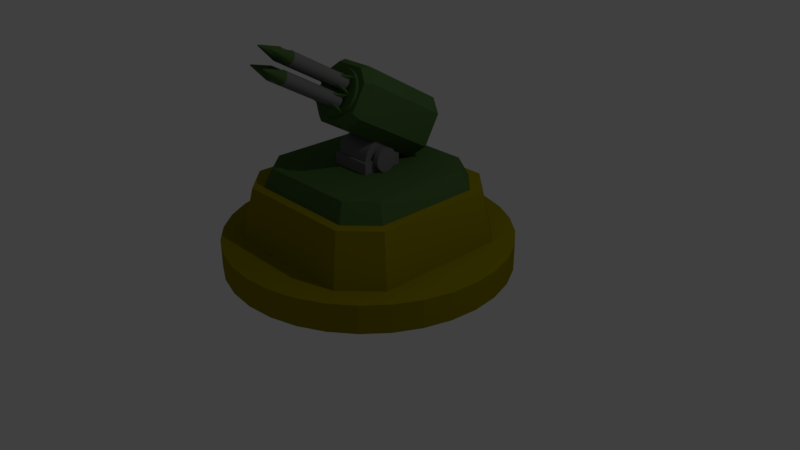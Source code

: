# Source: tower_antiair3.blend  (saved by Blender 2.79.0; exported with 4.5.12 LTS)
import bpy
from mathutils import Matrix  # noqa: F401  (used for matrix-valued properties, if any)

bpy.ops.wm.read_factory_settings(use_empty=True)
scene = bpy.context.scene
scene.name = 'Scene'

# ---- collections
col_collection_1 = bpy.data.collections.new('Collection 1'); scene.collection.children.link(col_collection_1)

# ---- materials (node trees are filled in below, after node groups)
mat_metal_vert = bpy.data.materials.new('Metal Vert')
mat_metal_vert.alpha_threshold = 0.0
mat_metal_vert.use_transparent_shadow = False
mat_metal_vert.diffuse_color = (0.065, 0.133, 0.037, 1.0)
mat_metal_vert.roughness = 0.5
mat_metal_silver = bpy.data.materials.new('Metal Silver')
mat_metal_silver.alpha_threshold = 0.0
mat_metal_silver.use_transparent_shadow = False
mat_metal_silver.diffuse_color = (0.169, 0.169, 0.169, 1.0)
mat_metal_silver.roughness = 0.5
mat_metal_gold = bpy.data.materials.new('Metal Gold')
mat_metal_gold.alpha_threshold = 0.0
mat_metal_gold.use_transparent_shadow = False
mat_metal_gold.diffuse_color = (0.255, 0.215, 0.0, 1.0)
mat_metal_gold.roughness = 0.5

# ---- material node trees

# ---- world
world_world = bpy.data.worlds.new('World'); scene.world = world_world
world_world.color = (0.05088, 0.05088, 0.05088)
world_world.use_sun_shadow = False
world_world.sun_shadow_jitter_overblur = 0.0
world_world.cycles.sampling_method = 'MANUAL'

# ---- cameras
cam_camera = bpy.data.cameras.new('Camera')
cam_camera.clip_end = 100.0
cam_camera.lens = 35.0
cam_camera.sensor_width = 32.0
cam_camera.sensor_height = 18.0
cam_camera.ortho_scale = 7.314
cam_camera.dof.focus_distance = 0.0
cam_camera.dof.aperture_fstop = 128.0

# ---- lights
light_lamp = bpy.data.lights.new('Lamp', 'POINT')
light_lamp.transmission_factor = 0.0
light_lamp.cutoff_distance = 30.0
light_lamp.energy = 100.0
light_lamp.shadow_buffer_clip_start = 1.001
light_lamp.shadow_soft_size = 0.1
light_lamp.shadow_maximum_resolution = 0.006
light_lamp.use_absolute_resolution = True

# ---- meshes
me_cylinder = bpy.data.meshes.new('Cylinder')
me_cylinder.from_pydata([(0.0, 1.0, -1.0), (0.0, 1.0, 1.0), (0.1951, 0.9808, -1.0), (0.1951, 0.9808, 1.0), (0.3827, 0.9239, -1.0), (0.3827, 0.9239, 1.0), (0.5556, 0.8315, -1.0), (0.5556, 0.8315, 1.0), (0.7071, 0.7071, -1.0), (0.7071, 0.7071, 1.0), (0.8315, 0.5556, -1.0), (0.8315, 0.5556, 1.0), (0.9239, 0.3827, -1.0), (0.9239, 0.3827, 1.0), (0.9808, 0.1951, -1.0), (0.9808, 0.1951, 1.0), (1.0, 7.55e-08, -1.0), (1.0, 7.55e-08, 1.0), (0.9808, -0.1951, -1.0), (0.9808, -0.1951, 1.0), (0.9239, -0.3827, -1.0), (0.9239, -0.3827, 1.0), (0.8315, -0.5556, -1.0), (0.8315, -0.5556, 1.0), (0.7071, -0.7071, -1.0), (0.7071, -0.7071, 1.0), (0.5556, -0.8315, -1.0), (0.5556, -0.8315, 1.0), (0.3827, -0.9239, -1.0), (0.3827, -0.9239, 1.0), (0.1951, -0.9808, -1.0), (0.1951, -0.9808, 1.0), (-3.258e-07, -1.0, -1.0), (-3.258e-07, -1.0, 1.0), (-0.1951, -0.9808, -1.0), (-0.1951, -0.9808, 1.0), (-0.3827, -0.9239, -1.0), (-0.3827, -0.9239, 1.0), (-0.5556, -0.8315, -1.0), (-0.5556, -0.8315, 1.0), (-0.7071, -0.7071, -1.0), (-0.7071, -0.7071, 1.0), (-0.8315, -0.5556, -1.0), (-0.8315, -0.5556, 1.0), (-0.9239, -0.3827, -1.0), (-0.9239, -0.3827, 1.0), (-0.9808, -0.1951, -1.0), (-0.9808, -0.1951, 1.0), (-1.0, 9.656e-07, -1.0), (-1.0, 9.656e-07, 1.0), (-0.9808, 0.1951, -1.0), (-0.9808, 0.1951, 1.0), (-0.9239, 0.3827, -1.0), (-0.9239, 0.3827, 1.0), (-0.8315, 0.5556, -1.0), (-0.8315, 0.5556, 1.0), (-0.7071, 0.7071, -1.0), (-0.7071, 0.7071, 1.0), (-0.5556, 0.8315, -1.0), (-0.5556, 0.8315, 1.0), (-0.3827, 0.9239, -1.0), (-0.3827, 0.9239, 1.0), (-0.1951, 0.9808, -1.0), (-0.1951, 0.9808, 1.0), (-0.4752, -0.7035, 1.0), (-0.7035, -0.4752, 1.0), (0.7035, -0.4752, 1.0), (0.4752, -0.7035, 1.0), (-0.7035, 0.4752, 1.0), (-0.4752, 0.7035, 1.0), (0.4752, 0.7035, 1.0), (0.7035, 0.4752, 1.0), (-0.4269, 0.632, 4.653), (-0.632, 0.4269, 4.653), (-0.632, -0.4269, 4.653), (-0.4269, -0.632, 4.653), (0.4269, -0.632, 4.653), (0.632, -0.4269, 4.653), (0.632, 0.4269, 4.653), (0.4269, 0.632, 4.653), (-0.5689, 0.3843, 4.653), (-0.3843, 0.5689, 4.653), (0.3843, 0.5689, 4.653), (0.5689, 0.3843, 4.653), (0.5689, -0.3843, 4.653), (0.3843, -0.5689, 4.653), (-0.3843, -0.5689, 4.653), (-0.5689, -0.3843, 4.653), (-0.5104, 0.3448, 5.923), (-0.3448, 0.5104, 5.923), (0.3448, 0.5104, 5.923), (0.5104, 0.3448, 5.923), (0.5104, -0.3448, 5.923), (0.3448, -0.5104, 5.923), (-0.3448, -0.5104, 5.923), (-0.5104, -0.3448, 5.923), (-0.1461, -0.1461, 5.923), (0.1461, -0.1461, 5.923), (-0.1461, 0.1461, 5.923), (0.1461, 0.1461, 5.923), (-0.1461, 0.1461, 6.705), (-0.1461, -0.1461, 6.705), (0.1461, -0.1461, 6.705), (0.1461, 0.1461, 6.705), (0.1862, 0.0796, 6.705), (0.1439, 0.0796, 6.705), (-0.1244, 0.1244, 6.705), (0.1244, 0.1244, 6.705), (-0.1244, 0.1221, 6.458), (0.1244, 0.1221, 6.458), (-0.1244, 0.115, 6.221), (0.1244, 0.115, 6.221), (-0.1244, 0.1035, 6.003), (0.1244, 0.1035, 6.003), (-0.1244, 0.08799, 5.812), (0.1244, 0.08799, 5.812), (-0.1244, 0.06914, 5.655), (0.1244, 0.06914, 5.655), (-0.1244, 0.04762, 5.538), (0.1244, 0.04762, 5.538), (-0.1244, 0.02428, 5.466), (0.1244, 0.02428, 5.466), (-0.1244, 4.379e-07, 5.442), (0.1244, 4.379e-07, 5.442), (-0.1244, -0.02428, 5.466), (0.1244, -0.02428, 5.466), (-0.1244, -0.04762, 5.538), (0.1244, -0.04762, 5.538), (-0.1244, -0.06914, 5.655), (0.1244, -0.06914, 5.655), (-0.1244, -0.08799, 5.812), (0.1244, -0.08799, 5.812), (-0.1244, -0.1035, 6.003), (0.1244, -0.1035, 6.003), (-0.1244, -0.115, 6.221), (0.1244, -0.115, 6.221), (-0.1244, -0.1221, 6.458), (0.1244, -0.1221, 6.458), (-0.1244, -0.1244, 6.705), (0.1244, -0.1244, 6.705), (-0.1244, -0.1221, 6.951), (0.1244, -0.1221, 6.951), (-0.1244, -0.115, 7.188), (0.1244, -0.115, 7.188), (-0.1244, -0.1035, 7.406), (0.1244, -0.1035, 7.406), (-0.1244, -0.08799, 7.597), (0.1244, -0.08799, 7.597), (-0.1244, -0.06914, 7.754), (0.1244, -0.06914, 7.754), (-0.1244, -0.04762, 7.871), (0.1244, -0.04762, 7.871), (-0.1244, -0.02428, 7.943), (0.1244, -0.02428, 7.943), (-0.1244, 5.487e-07, 7.967), (0.1244, 5.487e-07, 7.967), (-0.1244, 0.02428, 7.943), (0.1244, 0.02428, 7.943), (-0.1244, 0.04762, 7.871), (0.1244, 0.04762, 7.871), (-0.1244, 0.06914, 7.754), (0.1244, 0.06914, 7.754), (-0.1244, 0.088, 7.597), (0.1244, 0.088, 7.597), (-0.1244, 0.1035, 7.406), (0.1244, 0.1035, 7.406), (-0.1244, 0.115, 7.188), (0.1244, 0.115, 7.188), (-0.1244, 0.1221, 6.951), (0.1244, 0.1221, 6.951), (0.1439, 0.07807, 6.547), (0.1862, 0.07807, 6.547), (0.1439, 0.07354, 6.396), (0.1862, 0.07354, 6.396), (0.1439, 0.06619, 6.256), (0.1862, 0.06619, 6.256), (0.1439, 0.05629, 6.134), (0.1862, 0.05629, 6.134), (0.1439, 0.04422, 6.033), (0.1862, 0.04422, 6.033), (0.1439, 0.03046, 5.958), (0.1862, 0.03046, 5.958), (0.1439, 0.01553, 5.913), (0.1862, 0.01553, 5.913), (0.1439, 4.499e-07, 5.897), (0.1862, 4.499e-07, 5.897), (0.1439, -0.01553, 5.913), (0.1862, -0.01553, 5.913), (0.1439, -0.03046, 5.958), (0.1862, -0.03046, 5.958), (0.1439, -0.04422, 6.033), (0.1862, -0.04422, 6.033), (0.1439, -0.05628, 6.134), (0.1862, -0.05628, 6.134), (0.1439, -0.06618, 6.256), (0.1862, -0.06618, 6.256), (0.1439, -0.07354, 6.396), (0.1862, -0.07354, 6.396), (0.1439, -0.07807, 6.547), (0.1862, -0.07807, 6.547), (0.1439, -0.0796, 6.705), (0.1862, -0.0796, 6.705), (0.1439, -0.07807, 6.862), (0.1862, -0.07807, 6.862), (0.1439, -0.07354, 7.014), (0.1862, -0.07354, 7.014), (0.1439, -0.06618, 7.153), (0.1862, -0.06618, 7.153), (0.1439, -0.05628, 7.276), (0.1862, -0.05628, 7.276), (0.1439, -0.04422, 7.376), (0.1862, -0.04422, 7.376), (0.1439, -0.03046, 7.451), (0.1862, -0.03046, 7.451), (0.1439, -0.01553, 7.497), (0.1862, -0.01553, 7.497), (0.1439, 5.208e-07, 7.512), (0.1862, 5.208e-07, 7.512), (0.1439, 0.01553, 7.497), (0.1862, 0.01553, 7.497), (0.1439, 0.03046, 7.451), (0.1862, 0.03046, 7.451), (0.1439, 0.04422, 7.376), (0.1862, 0.04422, 7.376), (0.1439, 0.05629, 7.276), (0.1862, 0.05629, 7.276), (0.1439, 0.06619, 7.153), (0.1862, 0.06619, 7.153), (0.1439, 0.07354, 7.014), (0.1862, 0.07354, 7.014), (0.1439, 0.07807, 6.862), (0.1862, 0.07807, 6.862), (-0.1459, 0.0796, 6.705), (-0.1883, 0.0796, 6.705), (-0.1883, 0.07807, 6.547), (-0.1459, 0.07807, 6.547), (-0.1883, 0.07354, 6.396), (-0.1459, 0.07354, 6.396), (-0.1883, 0.06619, 6.256), (-0.1459, 0.06619, 6.256), (-0.1883, 0.05629, 6.134), (-0.1459, 0.05629, 6.134), (-0.1883, 0.04422, 6.033), (-0.1459, 0.04422, 6.033), (-0.1883, 0.03046, 5.958), (-0.1459, 0.03046, 5.958), (-0.1883, 0.01553, 5.913), (-0.1459, 0.01553, 5.913), (-0.1883, 4.499e-07, 5.897), (-0.1459, 4.499e-07, 5.897), (-0.1883, -0.01553, 5.913), (-0.1459, -0.01553, 5.913), (-0.1883, -0.03046, 5.958), (-0.1459, -0.03046, 5.958), (-0.1883, -0.04422, 6.033), (-0.1459, -0.04422, 6.033), (-0.1883, -0.05628, 6.134), (-0.1459, -0.05628, 6.134), (-0.1883, -0.06618, 6.256), (-0.1459, -0.06618, 6.256), (-0.1883, -0.07354, 6.396), (-0.1459, -0.07354, 6.396), (-0.1883, -0.07807, 6.547), (-0.1459, -0.07807, 6.547), (-0.1883, -0.0796, 6.705), (-0.1459, -0.0796, 6.705), (-0.1883, -0.07807, 6.862), (-0.1459, -0.07807, 6.862), (-0.1883, -0.07354, 7.014), (-0.1459, -0.07354, 7.014), (-0.1883, -0.06618, 7.153), (-0.1459, -0.06618, 7.153), (-0.1883, -0.05628, 7.276), (-0.1459, -0.05628, 7.276), (-0.1883, -0.04422, 7.376), (-0.1459, -0.04422, 7.376), (-0.1883, -0.03046, 7.451), (-0.1459, -0.03046, 7.451), (-0.1883, -0.01553, 7.497), (-0.1459, -0.01553, 7.497), (-0.1883, 5.208e-07, 7.512), (-0.1459, 5.208e-07, 7.512), (-0.1883, 0.01553, 7.497), (-0.1459, 0.01553, 7.497), (-0.1883, 0.03046, 7.451), (-0.1459, 0.03046, 7.451), (-0.1883, 0.04422, 7.376), (-0.1459, 0.04422, 7.376), (-0.1883, 0.05629, 7.276), (-0.1459, 0.05629, 7.276), (-0.1883, 0.06619, 7.153), (-0.1459, 0.06619, 7.153), (-0.1883, 0.07354, 7.014), (-0.1459, 0.07354, 7.014), (-0.1883, 0.07807, 6.862), (-0.1459, 0.07807, 6.862), (0.09938, -0.3094, 9.801), (0.1797, -0.2692, 10.51), (0.1797, -0.1698, 12.25), (0.09938, -0.1297, 12.96), (-0.09938, -0.1297, 12.96), (-0.1797, -0.1698, 12.25), (-0.1797, -0.2692, 10.51), (-0.09938, -0.3094, 9.801), (-0.1162, 0.2806, 5.989), (-0.21, 0.3276, 6.814), (-0.21, -0.2348, 10.11), (-0.1162, -0.2817, 9.283), (-0.21, 0.4437, 8.855), (-0.1162, 0.4906, 9.679), (-0.1162, -0.07173, 12.97), (-0.21, -0.1187, 12.15), (0.21, 0.3276, 6.814), (0.1162, 0.2806, 5.989), (0.1162, -0.2817, 9.283), (0.21, -0.2348, 10.11), (0.1162, 0.4906, 9.679), (0.21, 0.4437, 8.855), (0.21, -0.1187, 12.15), (0.1162, -0.07173, 12.97), (-1.443e-08, -0.1393, 12.79), (-0.03132, -0.1408, 12.76), (-0.06143, -0.1454, 12.68), (-0.08918, -0.1528, 12.55), (-0.1135, -0.1628, 12.38), (-0.1335, -0.1749, 12.16), (-0.1483, -0.1888, 11.92), (-0.1574, -0.2039, 11.65), (-0.1605, -0.2195, 11.38), (-0.1574, -0.2352, 11.1), (-0.1483, -0.2503, 10.84), (-0.1335, -0.2641, 10.6), (-0.1135, -0.2763, 10.38), (-0.08918, -0.2863, 10.21), (-0.06143, -0.2937, 10.08), (-0.03132, -0.2983, 9.996), (3.787e-08, -0.2998, 9.969), (0.03132, -0.2983, 9.996), (0.06143, -0.2937, 10.08), (0.08918, -0.2863, 10.21), (0.1135, -0.2763, 10.38), (0.1335, -0.2641, 10.6), (0.1483, -0.2503, 10.84), (0.1574, -0.2352, 11.1), (0.1605, -0.2195, 11.38), (0.1574, -0.2039, 11.65), (0.1483, -0.1888, 11.92), (0.1335, -0.1749, 12.16), (0.1135, -0.1628, 12.38), (0.08918, -0.1528, 12.55), (0.06143, -0.1454, 12.68), (0.03132, -0.1408, 12.76), (-0.03132, -0.1627, 12.89), (-1.449e-08, -0.1612, 12.92), (-0.06143, -0.1673, 12.81), (-0.08918, -0.1747, 12.68), (-0.1135, -0.1847, 12.5), (-0.1335, -0.1968, 12.29), (-0.1483, -0.2107, 12.05), (-0.1574, -0.2258, 11.78), (-0.1605, -0.2414, 11.51), (-0.1574, -0.2571, 11.23), (-0.1483, -0.2721, 10.97), (-0.1335, -0.286, 10.72), (-0.1135, -0.2982, 10.51), (-0.08918, -0.3082, 10.33), (-0.06143, -0.3156, 10.2), (-0.03132, -0.3202, 10.12), (3.781e-08, -0.3217, 10.1), (0.03132, -0.3202, 10.12), (0.06143, -0.3156, 10.2), (0.08918, -0.3082, 10.33), (0.1135, -0.2982, 10.51), (0.1335, -0.286, 10.72), (0.1483, -0.2721, 10.97), (0.1574, -0.2571, 11.23), (0.1605, -0.2414, 11.51), (0.1574, -0.2258, 11.78), (0.1483, -0.2107, 12.05), (0.1335, -0.1968, 12.29), (0.1135, -0.1847, 12.5), (0.08918, -0.1747, 12.68), (0.06143, -0.1673, 12.81), (0.03132, -0.1627, 12.89), (0.0626, -0.8113, 14.19), (0.06319, -0.8116, 14.18), (0.09143, -0.3399, 11.76), (0.09143, -0.6715, 13.71), (0.09709, -0.3433, 11.7), (0.09709, -0.6749, 13.65), (0.1013, -0.3472, 11.63), (0.1013, -0.6789, 13.58), (0.1039, -0.3515, 11.56), (0.1039, -0.6831, 13.5), (0.1048, -0.356, 11.48), (0.1048, -0.6876, 13.42), (0.1039, -0.3604, 11.4), (0.1039, -0.692, 13.35), (0.1013, -0.3647, 11.33), (0.1013, -0.6963, 13.27), (0.09709, -0.3686, 11.26), (0.09709, -0.7002, 13.2), (0.09143, -0.372, 11.2), (0.09143, -0.7036, 13.14), (0.08453, -0.3749, 11.15), (0.08453, -0.7065, 13.09), (0.07666, -0.377, 11.11), (0.07666, -0.7086, 13.05), (0.06812, -0.3783, 11.09), (0.06812, -0.7099, 13.03), (0.05925, -0.3787, 11.08), (0.05925, -0.7103, 13.02), (0.05037, -0.3783, 11.09), (0.05037, -0.7099, 13.03), (0.04183, -0.377, 11.11), (0.04183, -0.7086, 13.05), (0.03396, -0.3749, 11.15), (0.03396, -0.7065, 13.09), (0.02707, -0.372, 11.2), (0.02707, -0.7036, 13.14), (0.02141, -0.3686, 11.26), (0.02141, -0.7002, 13.2), (0.0172, -0.3647, 11.33), (0.0172, -0.6963, 13.27), (0.01461, -0.3604, 11.4), (0.01461, -0.692, 13.35), (0.01374, -0.356, 11.48), (0.01374, -0.6876, 13.42), (0.01461, -0.3515, 11.56), (0.01461, -0.6831, 13.5), (0.0172, -0.3472, 11.63), (0.0172, -0.6789, 13.58), (0.02141, -0.3433, 11.7), (0.02141, -0.6749, 13.65), (0.02707, -0.3399, 11.76), (0.02707, -0.6715, 13.71), (0.03396, -0.337, 11.81), (0.03396, -0.6686, 13.76), (0.04183, -0.3349, 11.85), (0.04183, -0.6665, 13.79), (0.05037, -0.3336, 11.87), (0.05037, -0.6652, 13.82), (0.05925, -0.3332, 11.88), (0.05925, -0.6648, 13.82), (0.06812, -0.3336, 11.87), (0.06812, -0.6652, 13.82), (0.07666, -0.3349, 11.85), (0.07666, -0.6665, 13.79), (0.08453, -0.337, 11.81), (0.08453, -0.6686, 13.76), (0.06363, -0.812, 14.17), (0.0639, -0.8125, 14.17), (0.06399, -0.813, 14.16), (0.0639, -0.8134, 14.15), (0.06363, -0.8139, 14.14), (0.06319, -0.8143, 14.14), (0.0626, -0.8146, 14.13), (0.06188, -0.8149, 14.12), (0.06106, -0.8151, 14.12), (0.06017, -0.8153, 14.12), (0.05925, -0.8153, 14.12), (0.05832, -0.8153, 14.12), (0.05743, -0.8151, 14.12), (0.05661, -0.8149, 14.12), (0.05589, -0.8146, 14.13), (0.0553, -0.8143, 14.14), (0.05486, -0.8139, 14.14), (0.05459, -0.8134, 14.15), (0.0545, -0.813, 14.16), (0.05459, -0.8125, 14.17), (0.05486, -0.812, 14.17), (0.0553, -0.8116, 14.18), (0.05589, -0.8113, 14.19), (0.05661, -0.811, 14.19), (0.05743, -0.8108, 14.2), (0.05832, -0.8106, 14.2), (0.05925, -0.8106, 14.2), (0.06017, -0.8106, 14.2), (0.06106, -0.8108, 14.2), (0.06188, -0.811, 14.19), (0.08453, -0.2851, 11.51), (0.07666, -0.283, 11.55), (0.06812, -0.2817, 11.57), (0.05925, -0.2813, 11.58), (0.05037, -0.2817, 11.57), (0.04183, -0.283, 11.55), (0.03396, -0.2851, 11.51), (0.001913, -0.242, 11.49), (0.02141, -0.2914, 11.4), (0.0172, -0.2953, 11.33), (0.01461, -0.2996, 11.26), (0.01374, -0.304, 11.18), (0.01461, -0.3085, 11.1), (0.0172, -0.3127, 11.02), (0.02141, -0.3167, 10.96), (0.001913, -0.2994, 10.48), (0.03396, -0.3229, 10.85), (0.04183, -0.325, 10.81), (0.05037, -0.3263, 10.79), (0.05925, -0.3268, 10.78), (0.06812, -0.3263, 10.79), (0.07666, -0.325, 10.81), (0.08453, -0.3229, 10.85), (0.1166, -0.2994, 10.48), (0.09709, -0.3167, 10.96), (0.1013, -0.3127, 11.02), (0.1039, -0.3085, 11.1), (0.1048, -0.304, 11.18), (0.1039, -0.2996, 11.26), (0.1013, -0.2953, 11.33), (0.09709, -0.2914, 11.4), (0.1166, -0.242, 11.49), (0.08453, -0.2819, 11.49), (0.07666, -0.2798, 11.53), (0.06812, -0.2785, 11.55), (0.05925, -0.2781, 11.56), (0.05037, -0.2785, 11.55), (0.04183, -0.2798, 11.53), (0.03396, -0.2819, 11.49), (0.02707, -0.2848, 11.44), (0.02141, -0.2882, 11.38), (0.0172, -0.2921, 11.31), (0.01461, -0.2964, 11.24), (0.01374, -0.3009, 11.16), (0.01461, -0.3053, 11.08), (0.0172, -0.3096, 11.01), (0.02141, -0.3135, 10.94), (0.02707, -0.3169, 10.88), (0.03396, -0.3198, 10.83), (0.04183, -0.3219, 10.79), (0.05037, -0.3232, 10.77), (0.05925, -0.3236, 10.76), (0.06812, -0.3232, 10.77), (0.07666, -0.3219, 10.79), (0.08453, -0.3198, 10.83), (0.09143, -0.3169, 10.88), (0.09709, -0.3135, 10.94), (0.1013, -0.3096, 11.01), (0.1039, -0.3053, 11.08), (0.1048, -0.3009, 11.16), (0.1039, -0.2964, 11.24), (0.1013, -0.2921, 11.31), (0.09709, -0.2882, 11.38), (0.09143, -0.2848, 11.44), (0.08453, -0.2716, 11.43), (0.07666, -0.2695, 11.47), (0.06812, -0.2682, 11.49), (0.05925, -0.2678, 11.5), (0.05037, -0.2682, 11.49), (0.04183, -0.2695, 11.47), (0.03396, -0.2716, 11.43), (0.02707, -0.2744, 11.38), (0.02141, -0.2779, 11.32), (0.0172, -0.2818, 11.25), (0.01461, -0.2861, 11.18), (0.01374, -0.2905, 11.1), (0.01461, -0.295, 11.02), (0.0172, -0.2992, 10.95), (0.02141, -0.3032, 10.88), (0.02707, -0.3066, 10.82), (0.03396, -0.3094, 10.77), (0.04183, -0.3115, 10.73), (0.05037, -0.3128, 10.71), (0.05925, -0.3133, 10.7), (0.06812, -0.3128, 10.71), (0.07666, -0.3115, 10.73), (0.08453, -0.3094, 10.77), (0.09143, -0.3066, 10.82), (0.09709, -0.3032, 10.88), (0.1013, -0.2992, 10.95), (0.1039, -0.295, 11.02), (0.1048, -0.2905, 11.1), (0.1039, -0.2861, 11.18), (0.1013, -0.2818, 11.25), (0.09709, -0.2779, 11.32), (0.09143, -0.2744, 11.38), (0.08224, -0.2733, 11.4), (0.07508, -0.2714, 11.43), (0.06732, -0.2702, 11.46), (0.05925, -0.2698, 11.46), (0.05117, -0.2702, 11.46), (0.04341, -0.2714, 11.43), (0.03625, -0.2733, 11.4), (0.02998, -0.2759, 11.36), (0.02483, -0.279, 11.3), (0.02101, -0.2826, 11.24), (0.01865, -0.2865, 11.17), (0.01786, -0.2905, 11.1), (0.01865, -0.2946, 11.03), (0.02101, -0.2984, 10.96), (0.02483, -0.302, 10.9), (0.02998, -0.3052, 10.84), (0.03625, -0.3077, 10.8), (0.04341, -0.3096, 10.76), (0.05117, -0.3108, 10.74), (0.05925, -0.3112, 10.73), (0.06732, -0.3108, 10.74), (0.07508, -0.3096, 10.76), (0.08224, -0.3077, 10.8), (0.08851, -0.3052, 10.84), (0.09366, -0.302, 10.9), (0.09748, -0.2984, 10.96), (0.09984, -0.2946, 11.03), (0.1006, -0.2905, 11.1), (0.09984, -0.2865, 11.17), (0.09748, -0.2826, 11.24), (0.09366, -0.279, 11.3), (0.08851, -0.2759, 11.36), (0.08224, -0.2992, 11.55), (0.07508, -0.2973, 11.59), (0.06732, -0.2961, 11.61), (0.05925, -0.2957, 11.61), (0.05117, -0.2961, 11.61), (0.04341, -0.2973, 11.59), (0.03625, -0.2992, 11.55), (0.02998, -0.3018, 11.51), (0.02483, -0.3049, 11.45), (0.02101, -0.3085, 11.39), (0.01865, -0.3124, 11.32), (0.01786, -0.3164, 11.25), (0.01865, -0.3205, 11.18), (0.02101, -0.3243, 11.11), (0.02483, -0.3279, 11.05), (0.02998, -0.3311, 10.99), (0.03625, -0.3336, 10.95), (0.04341, -0.3355, 10.91), (0.05117, -0.3367, 10.89), (0.05925, -0.3371, 10.89), (0.06732, -0.3367, 10.89), (0.07508, -0.3355, 10.91), (0.08224, -0.3336, 10.95), (0.08851, -0.3311, 10.99), (0.09366, -0.3279, 11.05), (0.09748, -0.3243, 11.11), (0.09984, -0.3205, 11.18), (0.1006, -0.3164, 11.25), (0.09984, -0.3124, 11.32), (0.09748, -0.3085, 11.39), (0.09366, -0.3049, 11.45), (0.08851, -0.3018, 11.51), (0.0626, -0.7518, 15.23), (0.06319, -0.7522, 15.23), (0.09143, -0.2804, 12.81), (0.09143, -0.612, 14.75), (0.09709, -0.2839, 12.75), (0.09709, -0.6155, 14.69), (0.1013, -0.2878, 12.68), (0.1013, -0.6194, 14.62), (0.1039, -0.2921, 12.6), (0.1039, -0.6237, 14.55), (0.1048, -0.2965, 12.53), (0.1048, -0.6281, 14.47), (0.1039, -0.3009, 12.45), (0.1039, -0.6325, 14.39), (0.1013, -0.3052, 12.37), (0.1013, -0.6368, 14.32), (0.09709, -0.3091, 12.3), (0.09709, -0.6407, 14.25), (0.09143, -0.3126, 12.24), (0.09143, -0.6442, 14.19), (0.08453, -0.3154, 12.19), (0.08453, -0.647, 14.14), (0.07666, -0.3175, 12.16), (0.07666, -0.6491, 14.1), (0.06812, -0.3188, 12.13), (0.06812, -0.6504, 14.08), (0.05925, -0.3193, 12.13), (0.05925, -0.6509, 14.07), (0.05037, -0.3188, 12.13), (0.05037, -0.6504, 14.08), (0.04183, -0.3175, 12.16), (0.04183, -0.6491, 14.1), (0.03396, -0.3154, 12.19), (0.03396, -0.647, 14.14), (0.02707, -0.3126, 12.24), (0.02707, -0.6442, 14.19), (0.02141, -0.3091, 12.3), (0.02141, -0.6407, 14.25), (0.0172, -0.3052, 12.37), (0.0172, -0.6368, 14.32), (0.01461, -0.3009, 12.45), (0.01461, -0.6325, 14.39), (0.01374, -0.2965, 12.53), (0.01374, -0.6281, 14.47), (0.01461, -0.2921, 12.6), (0.01461, -0.6237, 14.55), (0.0172, -0.2878, 12.68), (0.0172, -0.6194, 14.62), (0.02141, -0.2839, 12.75), (0.02141, -0.6155, 14.69), (0.02707, -0.2804, 12.81), (0.02707, -0.612, 14.75), (0.03396, -0.2776, 12.86), (0.03396, -0.6092, 14.8), (0.04183, -0.2755, 12.9), (0.04183, -0.6071, 14.84), (0.05037, -0.2742, 12.92), (0.05037, -0.6058, 14.86), (0.05925, -0.2737, 12.93), (0.05925, -0.6053, 14.87), (0.06812, -0.2742, 12.92), (0.06812, -0.6058, 14.86), (0.07666, -0.2755, 12.9), (0.07666, -0.6071, 14.84), (0.08453, -0.2776, 12.86), (0.08453, -0.6092, 14.8), (0.06363, -0.7526, 15.22), (0.0639, -0.753, 15.21), (0.06399, -0.7535, 15.2), (0.0639, -0.754, 15.2), (0.06363, -0.7544, 15.19), (0.06319, -0.7548, 15.18), (0.0626, -0.7552, 15.17), (0.06188, -0.7555, 15.17), (0.06106, -0.7557, 15.17), (0.06017, -0.7558, 15.16), (0.05925, -0.7559, 15.16), (0.05832, -0.7558, 15.16), (0.05743, -0.7557, 15.17), (0.05661, -0.7555, 15.17), (0.05589, -0.7552, 15.17), (0.0553, -0.7548, 15.18), (0.05486, -0.7544, 15.19), (0.05459, -0.754, 15.2), (0.0545, -0.7535, 15.2), (0.05459, -0.753, 15.21), (0.05486, -0.7526, 15.22), (0.0553, -0.7522, 15.23), (0.05589, -0.7518, 15.23), (0.05661, -0.7515, 15.24), (0.05743, -0.7513, 15.24), (0.05832, -0.7512, 15.24), (0.05925, -0.7511, 15.25), (0.06017, -0.7512, 15.24), (0.06106, -0.7513, 15.24), (0.06188, -0.7515, 15.24), (0.08453, -0.2256, 12.56), (0.07666, -0.2235, 12.59), (0.06812, -0.2222, 12.61), (0.05925, -0.2218, 12.62), (0.05037, -0.2222, 12.61), (0.04183, -0.2235, 12.59), (0.03396, -0.2256, 12.56), (0.001913, -0.1826, 12.53), (0.02141, -0.2319, 12.44), (0.0172, -0.2359, 12.38), (0.01461, -0.2401, 12.3), (0.01374, -0.2446, 12.22), (0.01461, -0.249, 12.14), (0.0172, -0.2533, 12.07), (0.02141, -0.2572, 12.0), (0.001913, -0.2399, 11.52), (0.03396, -0.2635, 11.89), (0.04183, -0.2656, 11.85), (0.05037, -0.2669, 11.83), (0.05925, -0.2673, 11.82), (0.06812, -0.2669, 11.83), (0.07666, -0.2656, 11.85), (0.08453, -0.2635, 11.89), (0.1166, -0.2399, 11.52), (0.09709, -0.2572, 12.0), (0.1013, -0.2533, 12.07), (0.1039, -0.249, 12.14), (0.1048, -0.2446, 12.22), (0.1039, -0.2401, 12.3), (0.1013, -0.2359, 12.38), (0.09709, -0.2319, 12.44), (0.1166, -0.1826, 12.53), (0.08453, -0.2225, 12.54), (0.07666, -0.2204, 12.57), (0.06812, -0.2191, 12.6), (0.05925, -0.2186, 12.6), (0.05037, -0.2191, 12.6), (0.04183, -0.2204, 12.57), (0.03396, -0.2225, 12.54), (0.02707, -0.2253, 12.49), (0.02141, -0.2288, 12.43), (0.0172, -0.2327, 12.36), (0.01461, -0.237, 12.28), (0.01374, -0.2414, 12.2), (0.01461, -0.2458, 12.13), (0.0172, -0.2501, 12.05), (0.02141, -0.254, 11.98), (0.02707, -0.2575, 11.92), (0.03396, -0.2603, 11.87), (0.04183, -0.2624, 11.83), (0.05037, -0.2637, 11.81), (0.05925, -0.2641, 11.8), (0.06812, -0.2637, 11.81), (0.07666, -0.2624, 11.83), (0.08453, -0.2603, 11.87), (0.09143, -0.2575, 11.92), (0.09709, -0.254, 11.98), (0.1013, -0.2501, 12.05), (0.1039, -0.2458, 12.13), (0.1048, -0.2414, 12.2), (0.1039, -0.237, 12.28), (0.1013, -0.2327, 12.36), (0.09709, -0.2288, 12.43), (0.09143, -0.2253, 12.49), (0.08453, -0.2121, 12.48), (0.07666, -0.21, 12.51), (0.06812, -0.2087, 12.54), (0.05925, -0.2083, 12.54), (0.05037, -0.2087, 12.54), (0.04183, -0.21, 12.51), (0.03396, -0.2121, 12.48), (0.02707, -0.215, 12.43), (0.02141, -0.2184, 12.37), (0.0172, -0.2224, 12.3), (0.01461, -0.2266, 12.22), (0.01374, -0.2311, 12.14), (0.01461, -0.2355, 12.07), (0.0172, -0.2398, 11.99), (0.02141, -0.2437, 11.92), (0.02707, -0.2472, 11.86), (0.03396, -0.25, 11.81), (0.04183, -0.2521, 11.77), (0.05037, -0.2534, 11.75), (0.05925, -0.2538, 11.74), (0.06812, -0.2534, 11.75), (0.07666, -0.2521, 11.77), (0.08453, -0.25, 11.81), (0.09143, -0.2472, 11.86), (0.09709, -0.2437, 11.92), (0.1013, -0.2398, 11.99), (0.1039, -0.2355, 12.07), (0.1048, -0.2311, 12.14), (0.1039, -0.2266, 12.22), (0.1013, -0.2224, 12.3), (0.09709, -0.2184, 12.37), (0.09143, -0.215, 12.43), (0.08224, -0.2139, 12.45), (0.07508, -0.2119, 12.48), (0.06732, -0.2108, 12.5), (0.05925, -0.2104, 12.51), (0.05117, -0.2108, 12.5), (0.04341, -0.2119, 12.48), (0.03625, -0.2139, 12.45), (0.02998, -0.2164, 12.4), (0.02483, -0.2196, 12.35), (0.02101, -0.2231, 12.28), (0.01865, -0.227, 12.21), (0.01786, -0.2311, 12.14), (0.01865, -0.2351, 12.07), (0.02101, -0.239, 12.0), (0.02483, -0.2426, 11.94), (0.02998, -0.2457, 11.89), (0.03625, -0.2483, 11.84), (0.04341, -0.2502, 11.81), (0.05117, -0.2514, 11.79), (0.05925, -0.2518, 11.78), (0.06732, -0.2514, 11.79), (0.07508, -0.2502, 11.81), (0.08224, -0.2483, 11.84), (0.08851, -0.2457, 11.89), (0.09366, -0.2426, 11.94), (0.09748, -0.239, 12.0), (0.09984, -0.2351, 12.07), (0.1006, -0.2311, 12.14), (0.09984, -0.227, 12.21), (0.09748, -0.2231, 12.28), (0.09366, -0.2196, 12.35), (0.08851, -0.2164, 12.4), (0.08224, -0.2398, 12.6), (0.07508, -0.2378, 12.63), (0.06732, -0.2367, 12.65), (0.05925, -0.2363, 12.66), (0.05117, -0.2367, 12.65), (0.04341, -0.2378, 12.63), (0.03625, -0.2398, 12.6), (0.02998, -0.2423, 12.55), (0.02483, -0.2455, 12.5), (0.02101, -0.249, 12.43), (0.01865, -0.2529, 12.37), (0.01786, -0.257, 12.3), (0.01865, -0.261, 12.22), (0.02101, -0.2649, 12.16), (0.02483, -0.2685, 12.09), (0.02998, -0.2716, 12.04), (0.03625, -0.2742, 11.99), (0.04341, -0.2761, 11.96), (0.05117, -0.2773, 11.94), (0.05925, -0.2777, 11.93), (0.06732, -0.2773, 11.94), (0.07508, -0.2761, 11.96), (0.08224, -0.2742, 11.99), (0.08851, -0.2716, 12.04), (0.09366, -0.2685, 12.09), (0.09748, -0.2649, 12.16), (0.09984, -0.261, 12.22), (0.1006, -0.257, 12.3), (0.09984, -0.2529, 12.37), (0.09748, -0.249, 12.43), (0.09366, -0.2455, 12.5), (0.08851, -0.2423, 12.55), (-0.05589, -0.7518, 15.23), (-0.0553, -0.7522, 15.23), (-0.02707, -0.2804, 12.81), (-0.02707, -0.612, 14.75), (-0.02141, -0.2839, 12.75), (-0.02141, -0.6155, 14.69), (-0.0172, -0.2878, 12.68), (-0.0172, -0.6194, 14.62), (-0.01461, -0.2921, 12.6), (-0.01461, -0.6237, 14.55), (-0.01374, -0.2965, 12.53), (-0.01374, -0.6281, 14.47), (-0.01461, -0.3009, 12.45), (-0.01461, -0.6325, 14.39), (-0.0172, -0.3052, 12.37), (-0.0172, -0.6368, 14.32), (-0.02141, -0.3091, 12.3), (-0.02141, -0.6407, 14.25), (-0.02707, -0.3126, 12.24), (-0.02707, -0.6442, 14.19), (-0.03396, -0.3154, 12.19), (-0.03396, -0.647, 14.14), (-0.04183, -0.3175, 12.16), (-0.04183, -0.6491, 14.1), (-0.05037, -0.3188, 12.13), (-0.05037, -0.6504, 14.08), (-0.05925, -0.3193, 12.13), (-0.05925, -0.6509, 14.07), (-0.06812, -0.3188, 12.13), (-0.06812, -0.6504, 14.08), (-0.07666, -0.3175, 12.16), (-0.07666, -0.6491, 14.1), (-0.08453, -0.3154, 12.19), (-0.08453, -0.647, 14.14), (-0.09143, -0.3126, 12.24), (-0.09143, -0.6442, 14.19), (-0.09709, -0.3091, 12.3), (-0.09709, -0.6407, 14.25), (-0.1013, -0.3052, 12.37), (-0.1013, -0.6368, 14.32), (-0.1039, -0.3009, 12.45), (-0.1039, -0.6325, 14.39), (-0.1048, -0.2965, 12.53), (-0.1048, -0.6281, 14.47), (-0.1039, -0.2921, 12.6), (-0.1039, -0.6237, 14.55), (-0.1013, -0.2878, 12.68), (-0.1013, -0.6194, 14.62), (-0.09709, -0.2839, 12.75), (-0.09709, -0.6155, 14.69), (-0.09143, -0.2804, 12.81), (-0.09143, -0.612, 14.75), (-0.08453, -0.2776, 12.86), (-0.08453, -0.6092, 14.8), (-0.07666, -0.2755, 12.9), (-0.07666, -0.6071, 14.84), (-0.06812, -0.2742, 12.92), (-0.06812, -0.6058, 14.86), (-0.05925, -0.2737, 12.93), (-0.05925, -0.6053, 14.87), (-0.05037, -0.2742, 12.92), (-0.05037, -0.6058, 14.86), (-0.04183, -0.2755, 12.9), (-0.04183, -0.6071, 14.84), (-0.03396, -0.2776, 12.86), (-0.03396, -0.6092, 14.8), (-0.05486, -0.7526, 15.22), (-0.05459, -0.753, 15.21), (-0.0545, -0.7535, 15.2), (-0.05459, -0.754, 15.2), (-0.05486, -0.7544, 15.19), (-0.0553, -0.7548, 15.18), (-0.05589, -0.7552, 15.17), (-0.05661, -0.7555, 15.17), (-0.05743, -0.7557, 15.17), (-0.05832, -0.7558, 15.16), (-0.05925, -0.7559, 15.16), (-0.06017, -0.7558, 15.16), (-0.06106, -0.7557, 15.17), (-0.06188, -0.7555, 15.17), (-0.0626, -0.7552, 15.17), (-0.06319, -0.7548, 15.18), (-0.06363, -0.7544, 15.19), (-0.0639, -0.754, 15.2), (-0.06399, -0.7535, 15.2), (-0.0639, -0.753, 15.21), (-0.06363, -0.7526, 15.22), (-0.06319, -0.7522, 15.23), (-0.0626, -0.7518, 15.23), (-0.06188, -0.7515, 15.24), (-0.06106, -0.7513, 15.24), (-0.06017, -0.7512, 15.24), (-0.05925, -0.7511, 15.25), (-0.05832, -0.7512, 15.24), (-0.05743, -0.7513, 15.24), (-0.05661, -0.7515, 15.24), (-0.03396, -0.2256, 12.56), (-0.04183, -0.2235, 12.59), (-0.05037, -0.2222, 12.61), (-0.05925, -0.2218, 12.62), (-0.06812, -0.2222, 12.61), (-0.07666, -0.2235, 12.59), (-0.08453, -0.2256, 12.56), (-0.1166, -0.1826, 12.53), (-0.09709, -0.2319, 12.44), (-0.1013, -0.2359, 12.38), (-0.1039, -0.2401, 12.3), (-0.1048, -0.2446, 12.22), (-0.1039, -0.249, 12.14), (-0.1013, -0.2533, 12.07), (-0.09709, -0.2572, 12.0), (-0.1166, -0.2399, 11.52), (-0.08453, -0.2635, 11.89), (-0.07666, -0.2656, 11.85), (-0.06812, -0.2669, 11.83), (-0.05925, -0.2673, 11.82), (-0.05037, -0.2669, 11.83), (-0.04183, -0.2656, 11.85), (-0.03396, -0.2635, 11.89), (-0.001913, -0.2399, 11.52), (-0.02141, -0.2572, 12.0), (-0.0172, -0.2533, 12.07), (-0.01461, -0.249, 12.14), (-0.01374, -0.2446, 12.22), (-0.01461, -0.2401, 12.3), (-0.0172, -0.2359, 12.38), (-0.02141, -0.2319, 12.44), (-0.001913, -0.1826, 12.53), (-0.03396, -0.2225, 12.54), (-0.04183, -0.2204, 12.57), (-0.05037, -0.2191, 12.6), (-0.05925, -0.2186, 12.6), (-0.06812, -0.2191, 12.6), (-0.07666, -0.2204, 12.57), (-0.08453, -0.2225, 12.54), (-0.09143, -0.2253, 12.49), (-0.09709, -0.2288, 12.43), (-0.1013, -0.2327, 12.36), (-0.1039, -0.237, 12.28), (-0.1048, -0.2414, 12.2), (-0.1039, -0.2458, 12.13), (-0.1013, -0.2501, 12.05), (-0.09709, -0.254, 11.98), (-0.09143, -0.2575, 11.92), (-0.08453, -0.2603, 11.87), (-0.07666, -0.2624, 11.83), (-0.06812, -0.2637, 11.81), (-0.05925, -0.2641, 11.8), (-0.05037, -0.2637, 11.81), (-0.04183, -0.2624, 11.83), (-0.03396, -0.2603, 11.87), (-0.02707, -0.2575, 11.92), (-0.02141, -0.254, 11.98), (-0.0172, -0.2501, 12.05), (-0.01461, -0.2458, 12.13), (-0.01374, -0.2414, 12.2), (-0.01461, -0.237, 12.28), (-0.0172, -0.2327, 12.36), (-0.02141, -0.2288, 12.43), (-0.02707, -0.2253, 12.49), (-0.03396, -0.2121, 12.48), (-0.04183, -0.21, 12.51), (-0.05037, -0.2087, 12.54), (-0.05925, -0.2083, 12.54), (-0.06812, -0.2087, 12.54), (-0.07666, -0.21, 12.51), (-0.08453, -0.2121, 12.48), (-0.09143, -0.215, 12.43), (-0.09709, -0.2184, 12.37), (-0.1013, -0.2224, 12.3), (-0.1039, -0.2266, 12.22), (-0.1048, -0.2311, 12.14), (-0.1039, -0.2355, 12.07), (-0.1013, -0.2398, 11.99), (-0.09709, -0.2437, 11.92), (-0.09143, -0.2472, 11.86), (-0.08453, -0.25, 11.81), (-0.07666, -0.2521, 11.77), (-0.06812, -0.2534, 11.75), (-0.05925, -0.2538, 11.74), (-0.05037, -0.2534, 11.75), (-0.04183, -0.2521, 11.77), (-0.03396, -0.25, 11.81), (-0.02707, -0.2472, 11.86), (-0.02141, -0.2437, 11.92), (-0.0172, -0.2398, 11.99), (-0.01461, -0.2355, 12.07), (-0.01374, -0.2311, 12.14), (-0.01461, -0.2266, 12.22), (-0.0172, -0.2224, 12.3), (-0.02141, -0.2184, 12.37), (-0.02707, -0.215, 12.43), (-0.03625, -0.2139, 12.45), (-0.04341, -0.2119, 12.48), (-0.05117, -0.2108, 12.5), (-0.05925, -0.2104, 12.51), (-0.06732, -0.2108, 12.5), (-0.07508, -0.2119, 12.48), (-0.08224, -0.2139, 12.45), (-0.08851, -0.2164, 12.4), (-0.09366, -0.2196, 12.35), (-0.09748, -0.2231, 12.28), (-0.09984, -0.227, 12.21), (-0.1006, -0.2311, 12.14), (-0.09984, -0.2351, 12.07), (-0.09748, -0.239, 12.0), (-0.09366, -0.2426, 11.94), (-0.08851, -0.2457, 11.89), (-0.08224, -0.2483, 11.84), (-0.07508, -0.2502, 11.81), (-0.06732, -0.2514, 11.79), (-0.05925, -0.2518, 11.78), (-0.05117, -0.2514, 11.79), (-0.04341, -0.2502, 11.81), (-0.03625, -0.2483, 11.84), (-0.02998, -0.2457, 11.89), (-0.02483, -0.2426, 11.94), (-0.02101, -0.239, 12.0), (-0.01865, -0.2351, 12.07), (-0.01786, -0.2311, 12.14), (-0.01865, -0.227, 12.21), (-0.02101, -0.2231, 12.28), (-0.02483, -0.2196, 12.35), (-0.02998, -0.2164, 12.4), (-0.03625, -0.2398, 12.6), (-0.04341, -0.2378, 12.63), (-0.05117, -0.2367, 12.65), (-0.05925, -0.2363, 12.66), (-0.06732, -0.2367, 12.65), (-0.07508, -0.2378, 12.63), (-0.08224, -0.2398, 12.6), (-0.08851, -0.2423, 12.55), (-0.09366, -0.2455, 12.5), (-0.09748, -0.249, 12.43), (-0.09984, -0.2529, 12.37), (-0.1006, -0.257, 12.3), (-0.09984, -0.261, 12.22), (-0.09748, -0.2649, 12.16), (-0.09366, -0.2685, 12.09), (-0.08851, -0.2716, 12.04), (-0.08224, -0.2742, 11.99), (-0.07508, -0.2761, 11.96), (-0.06732, -0.2773, 11.94), (-0.05925, -0.2777, 11.93), (-0.05117, -0.2773, 11.94), (-0.04341, -0.2761, 11.96), (-0.03625, -0.2742, 11.99), (-0.02998, -0.2716, 12.04), (-0.02483, -0.2685, 12.09), (-0.02101, -0.2649, 12.16), (-0.01865, -0.261, 12.22), (-0.01786, -0.257, 12.3), (-0.01865, -0.2529, 12.37), (-0.02101, -0.249, 12.43), (-0.02483, -0.2455, 12.5), (-0.02998, -0.2423, 12.55), (-0.05589, -0.8113, 14.19), (-0.0553, -0.8116, 14.18), (-0.02707, -0.3399, 11.76), (-0.02707, -0.6715, 13.71), (-0.02141, -0.3433, 11.7), (-0.02141, -0.6749, 13.65), (-0.0172, -0.3472, 11.63), (-0.0172, -0.6789, 13.58), (-0.01461, -0.3515, 11.56), (-0.01461, -0.6831, 13.5), (-0.01374, -0.356, 11.48), (-0.01374, -0.6876, 13.42), (-0.01461, -0.3604, 11.4), (-0.01461, -0.692, 13.35), (-0.0172, -0.3647, 11.33), (-0.0172, -0.6963, 13.27), (-0.02141, -0.3686, 11.26), (-0.02141, -0.7002, 13.2), (-0.02707, -0.372, 11.2), (-0.02707, -0.7036, 13.14), (-0.03396, -0.3749, 11.15), (-0.03396, -0.7065, 13.09), (-0.04183, -0.377, 11.11), (-0.04183, -0.7086, 13.05), (-0.05037, -0.3783, 11.09), (-0.05037, -0.7099, 13.03), (-0.05925, -0.3787, 11.08), (-0.05925, -0.7103, 13.02), (-0.06812, -0.3783, 11.09), (-0.06812, -0.7099, 13.03), (-0.07666, -0.377, 11.11), (-0.07666, -0.7086, 13.05), (-0.08453, -0.3749, 11.15), (-0.08453, -0.7065, 13.09), (-0.09143, -0.372, 11.2), (-0.09143, -0.7036, 13.14), (-0.09709, -0.3686, 11.26), (-0.09709, -0.7002, 13.2), (-0.1013, -0.3647, 11.33), (-0.1013, -0.6963, 13.27), (-0.1039, -0.3604, 11.4), (-0.1039, -0.692, 13.35), (-0.1048, -0.356, 11.48), (-0.1048, -0.6876, 13.42), (-0.1039, -0.3515, 11.56), (-0.1039, -0.6831, 13.5), (-0.1013, -0.3472, 11.63), (-0.1013, -0.6789, 13.58), (-0.09709, -0.3433, 11.7), (-0.09709, -0.6749, 13.65), (-0.09143, -0.3399, 11.76), (-0.09143, -0.6715, 13.71), (-0.08453, -0.337, 11.81), (-0.08453, -0.6686, 13.76), (-0.07666, -0.3349, 11.85), (-0.07666, -0.6665, 13.79), (-0.06812, -0.3336, 11.87), (-0.06812, -0.6652, 13.82), (-0.05925, -0.3332, 11.88), (-0.05925, -0.6648, 13.82), (-0.05037, -0.3336, 11.87), (-0.05037, -0.6652, 13.82), (-0.04183, -0.3349, 11.85), (-0.04183, -0.6665, 13.79), (-0.03396, -0.337, 11.81), (-0.03396, -0.6686, 13.76), (-0.05486, -0.812, 14.17), (-0.05459, -0.8125, 14.17), (-0.0545, -0.813, 14.16), (-0.05459, -0.8134, 14.15), (-0.05486, -0.8139, 14.14), (-0.0553, -0.8143, 14.14), (-0.05589, -0.8146, 14.13), (-0.05661, -0.8149, 14.12), (-0.05743, -0.8151, 14.12), (-0.05832, -0.8153, 14.12), (-0.05925, -0.8153, 14.12), (-0.06017, -0.8153, 14.12), (-0.06106, -0.8151, 14.12), (-0.06188, -0.8149, 14.12), (-0.0626, -0.8146, 14.13), (-0.06319, -0.8143, 14.14), (-0.06363, -0.8139, 14.14), (-0.0639, -0.8134, 14.15), (-0.06399, -0.813, 14.16), (-0.0639, -0.8125, 14.17), (-0.06363, -0.812, 14.17), (-0.06319, -0.8116, 14.18), (-0.0626, -0.8113, 14.19), (-0.06188, -0.811, 14.19), (-0.06106, -0.8108, 14.2), (-0.06017, -0.8106, 14.2), (-0.05925, -0.8106, 14.2), (-0.05832, -0.8106, 14.2), (-0.05743, -0.8108, 14.2), (-0.05661, -0.811, 14.19), (-0.03396, -0.2851, 11.51), (-0.04183, -0.283, 11.55), (-0.05037, -0.2817, 11.57), (-0.05925, -0.2813, 11.58), (-0.06812, -0.2817, 11.57), (-0.07666, -0.283, 11.55), (-0.08453, -0.2851, 11.51), (-0.1166, -0.242, 11.49), (-0.09709, -0.2914, 11.4), (-0.1013, -0.2953, 11.33), (-0.1039, -0.2996, 11.26), (-0.1048, -0.304, 11.18), (-0.1039, -0.3085, 11.1), (-0.1013, -0.3127, 11.02), (-0.09709, -0.3167, 10.96), (-0.1166, -0.2994, 10.48), (-0.08453, -0.3229, 10.85), (-0.07666, -0.325, 10.81), (-0.06812, -0.3263, 10.79), (-0.05925, -0.3268, 10.78), (-0.05037, -0.3263, 10.79), (-0.04183, -0.325, 10.81), (-0.03396, -0.3229, 10.85), (-0.001913, -0.2994, 10.48), (-0.02141, -0.3167, 10.96), (-0.0172, -0.3127, 11.02), (-0.01461, -0.3085, 11.1), (-0.01374, -0.304, 11.18), (-0.01461, -0.2996, 11.26), (-0.0172, -0.2953, 11.33), (-0.02141, -0.2914, 11.4), (-0.001913, -0.242, 11.49), (-0.03396, -0.2819, 11.49), (-0.04183, -0.2798, 11.53), (-0.05037, -0.2785, 11.55), (-0.05925, -0.2781, 11.56), (-0.06812, -0.2785, 11.55), (-0.07666, -0.2798, 11.53), (-0.08453, -0.2819, 11.49), (-0.09143, -0.2848, 11.44), (-0.09709, -0.2882, 11.38), (-0.1013, -0.2921, 11.31), (-0.1039, -0.2964, 11.24), (-0.1048, -0.3009, 11.16), (-0.1039, -0.3053, 11.08), (-0.1013, -0.3096, 11.01), (-0.09709, -0.3135, 10.94), (-0.09143, -0.3169, 10.88), (-0.08453, -0.3198, 10.83), (-0.07666, -0.3219, 10.79), (-0.06812, -0.3232, 10.77), (-0.05925, -0.3236, 10.76), (-0.05037, -0.3232, 10.77), (-0.04183, -0.3219, 10.79), (-0.03396, -0.3198, 10.83), (-0.02707, -0.3169, 10.88), (-0.02141, -0.3135, 10.94), (-0.0172, -0.3096, 11.01), (-0.01461, -0.3053, 11.08), (-0.01374, -0.3009, 11.16), (-0.01461, -0.2964, 11.24), (-0.0172, -0.2921, 11.31), (-0.02141, -0.2882, 11.38), (-0.02707, -0.2848, 11.44), (-0.03396, -0.2716, 11.43), (-0.04183, -0.2695, 11.47), (-0.05037, -0.2682, 11.49), (-0.05925, -0.2678, 11.5), (-0.06812, -0.2682, 11.49), (-0.07666, -0.2695, 11.47), (-0.08453, -0.2716, 11.43), (-0.09143, -0.2744, 11.38), (-0.09709, -0.2779, 11.32), (-0.1013, -0.2818, 11.25), (-0.1039, -0.2861, 11.18), (-0.1048, -0.2905, 11.1), (-0.1039, -0.295, 11.02), (-0.1013, -0.2992, 10.95), (-0.09709, -0.3032, 10.88), (-0.09143, -0.3066, 10.82), (-0.08453, -0.3094, 10.77), (-0.07666, -0.3115, 10.73), (-0.06812, -0.3128, 10.71), (-0.05925, -0.3133, 10.7), (-0.05037, -0.3128, 10.71), (-0.04183, -0.3115, 10.73), (-0.03396, -0.3094, 10.77), (-0.02707, -0.3066, 10.82), (-0.02141, -0.3032, 10.88), (-0.0172, -0.2992, 10.95), (-0.01461, -0.295, 11.02), (-0.01374, -0.2905, 11.1), (-0.01461, -0.2861, 11.18), (-0.0172, -0.2818, 11.25), (-0.02141, -0.2779, 11.32), (-0.02707, -0.2744, 11.38), (-0.03625, -0.2733, 11.4), (-0.04341, -0.2714, 11.43), (-0.05117, -0.2702, 11.46), (-0.05925, -0.2698, 11.46), (-0.06732, -0.2702, 11.46), (-0.07508, -0.2714, 11.43), (-0.08224, -0.2733, 11.4), (-0.08851, -0.2759, 11.36), (-0.09366, -0.279, 11.3), (-0.09748, -0.2826, 11.24), (-0.09984, -0.2865, 11.17), (-0.1006, -0.2905, 11.1), (-0.09984, -0.2946, 11.03), (-0.09748, -0.2984, 10.96), (-0.09366, -0.302, 10.9), (-0.08851, -0.3052, 10.84), (-0.08224, -0.3077, 10.8), (-0.07508, -0.3096, 10.76), (-0.06732, -0.3108, 10.74), (-0.05925, -0.3112, 10.73), (-0.05117, -0.3108, 10.74), (-0.04341, -0.3096, 10.76), (-0.03625, -0.3077, 10.8), (-0.02998, -0.3052, 10.84), (-0.02483, -0.302, 10.9), (-0.02101, -0.2984, 10.96), (-0.01865, -0.2946, 11.03), (-0.01786, -0.2905, 11.1), (-0.01865, -0.2865, 11.17), (-0.02101, -0.2826, 11.24), (-0.02483, -0.279, 11.3), (-0.02998, -0.2759, 11.36), (-0.03625, -0.2992, 11.55), (-0.04341, -0.2973, 11.59), (-0.05117, -0.2961, 11.61), (-0.05925, -0.2957, 11.61), (-0.06732, -0.2961, 11.61), (-0.07508, -0.2973, 11.59), (-0.08224, -0.2992, 11.55), (-0.08851, -0.3018, 11.51), (-0.09366, -0.3049, 11.45), (-0.09748, -0.3085, 11.39), (-0.09984, -0.3124, 11.32), (-0.1006, -0.3164, 11.25), (-0.09984, -0.3205, 11.18), (-0.09748, -0.3243, 11.11), (-0.09366, -0.3279, 11.05), (-0.08851, -0.3311, 10.99), (-0.08224, -0.3336, 10.95), (-0.07508, -0.3355, 10.91), (-0.06732, -0.3367, 10.89), (-0.05925, -0.3371, 10.89), (-0.05117, -0.3367, 10.89), (-0.04341, -0.3355, 10.91), (-0.03625, -0.3336, 10.95), (-0.02998, -0.3311, 10.99), (-0.02483, -0.3279, 11.05), (-0.02101, -0.3243, 11.11), (-0.01865, -0.3205, 11.18), (-0.01786, -0.3164, 11.25), (-0.01865, -0.3124, 11.32), (-0.02101, -0.3085, 11.39), (-0.02483, -0.3049, 11.45), (-0.02998, -0.3018, 11.51)], [], [(0, 1, 3, 2), (2, 3, 5, 4), (4, 5, 7, 6), (6, 7, 9, 8), (8, 9, 11, 10), (10, 11, 13, 12), (12, 13, 15, 14), (14, 15, 17, 16), (16, 17, 19, 18), (18, 19, 21, 20), (20, 21, 23, 22), (22, 23, 25, 24), (24, 25, 27, 26), (26, 27, 29, 28), (28, 29, 31, 30), (30, 31, 33, 32), (32, 33, 35, 34), (34, 35, 37, 36), (36, 37, 39, 38), (38, 39, 41, 40), (40, 41, 43, 42), (42, 43, 45, 44), (44, 45, 47, 46), (46, 47, 49, 48), (48, 49, 51, 50), (50, 51, 53, 52), (52, 53, 55, 54), (54, 55, 57, 56), (56, 57, 59, 58), (58, 59, 61, 60), (3, 1, 63, 61, 59, 57, 55, 53, 51, 49, 47, 45, 43, 41, 39, 37, 35, 33, 31, 29, 27, 25, 23, 21, 19, 17, 15, 13, 11, 9, 7, 5), (60, 61, 63, 62), (62, 63, 1, 0), (0, 2, 4, 6, 8, 10, 12, 14, 16, 18, 20, 22, 24, 26, 28, 30, 32, 34, 36, 38, 40, 42, 44, 46, 48, 50, 52, 54, 56, 58, 60, 62), (64, 67, 76, 75), (79, 72, 81, 82), (66, 71, 78, 77), (70, 69, 72, 79), (64, 65, 68, 69, 70, 71, 66, 67), (68, 73, 72, 69), (78, 71, 70, 79), (66, 77, 76, 67), (74, 65, 64, 75), (68, 65, 74, 73), (82, 81, 89, 90), (74, 75, 86, 87), (75, 76, 85, 86), (76, 77, 84, 85), (73, 74, 87, 80), (78, 79, 82, 83), (72, 73, 80, 81), (77, 78, 83, 84), (95, 94, 93, 92, 91, 90, 89, 88), (86, 85, 93, 94), (87, 86, 94, 95), (83, 82, 90, 91), (84, 83, 91, 92), (80, 87, 95, 88), (85, 84, 92, 93), (81, 80, 88, 89), (96, 98, 99, 97), (101, 102, 103, 100), (97, 99, 103, 102), (98, 96, 101, 100), (99, 98, 100, 103), (96, 97, 102, 101), (238, 239, 241, 240), (171, 104, 231, 229, 227, 225, 223, 221, 219, 217, 215, 213, 211, 209, 207, 205, 203, 201, 199, 197, 195, 193, 191, 189, 187, 185, 183, 181, 179, 177, 175, 173), (106, 107, 109, 108), (233, 234, 236, 238, 240, 242, 244, 246, 248, 250, 252, 254, 256, 258, 260, 262, 264, 266, 268, 270, 272, 274, 276, 278, 280, 282, 284, 286, 288, 290, 292, 294), (226, 227, 229, 228), (108, 109, 111, 110), (242, 243, 245, 244), (224, 225, 227, 226), (110, 111, 113, 112), (244, 245, 247, 246), (222, 223, 225, 224), (112, 113, 115, 114), (246, 247, 249, 248), (220, 221, 223, 222), (114, 115, 117, 116), (248, 249, 251, 250), (218, 219, 221, 220), (116, 117, 119, 118), (250, 251, 253, 252), (216, 217, 219, 218), (118, 119, 121, 120), (252, 253, 255, 254), (214, 215, 217, 216), (120, 121, 123, 122), (254, 255, 257, 256), (212, 213, 215, 214), (122, 123, 125, 124), (256, 257, 259, 258), (210, 211, 213, 212), (124, 125, 127, 126), (258, 259, 261, 260), (208, 209, 211, 210), (126, 127, 129, 128), (260, 261, 263, 262), (206, 207, 209, 208), (128, 129, 131, 130), (262, 263, 265, 264), (204, 205, 207, 206), (130, 131, 133, 132), (264, 265, 267, 266), (202, 203, 205, 204), (132, 133, 135, 134), (266, 267, 269, 268), (200, 201, 203, 202), (134, 135, 137, 136), (268, 269, 271, 270), (198, 199, 201, 200), (136, 137, 139, 138), (270, 271, 273, 272), (196, 197, 199, 198), (138, 139, 141, 140), (272, 273, 275, 274), (194, 195, 197, 196), (140, 141, 143, 142), (274, 275, 277, 276), (192, 193, 195, 194), (142, 143, 145, 144), (276, 277, 279, 278), (190, 191, 193, 192), (144, 145, 147, 146), (278, 279, 281, 280), (188, 189, 191, 190), (146, 147, 149, 148), (280, 281, 283, 282), (186, 187, 189, 188), (148, 149, 151, 150), (282, 283, 285, 284), (184, 185, 187, 186), (150, 151, 153, 152), (284, 285, 287, 286), (182, 183, 185, 184), (152, 153, 155, 154), (286, 287, 289, 288), (180, 181, 183, 182), (154, 155, 157, 156), (288, 289, 291, 290), (178, 179, 181, 180), (156, 157, 159, 158), (290, 291, 293, 292), (176, 177, 179, 178), (158, 159, 161, 160), (235, 232, 295, 293, 291, 289, 287, 285, 283, 281, 279, 277, 275, 273, 271, 269, 267, 265, 263, 261, 259, 257, 255, 253, 251, 249, 247, 245, 243, 241, 239, 237), (174, 175, 177, 176), (160, 161, 163, 162), (105, 170, 172, 174, 176, 178, 180, 182, 184, 186, 188, 190, 192, 194, 196, 198, 200, 202, 204, 206, 208, 210, 212, 214, 216, 218, 220, 222, 224, 226, 228, 230), (172, 173, 175, 174), (162, 163, 165, 164), (230, 231, 104, 105), (170, 171, 173, 172), (164, 165, 167, 166), (109, 107, 169, 167, 165, 163, 161, 159, 157, 155, 153, 151, 149, 147, 145, 143, 141, 139, 137, 135, 133, 131, 129, 127, 125, 123, 121, 119, 117, 115, 113, 111), (105, 104, 171, 170), (166, 167, 169, 168), (240, 241, 243, 242), (228, 229, 231, 230), (168, 169, 107, 106), (106, 108, 110, 112, 114, 116, 118, 120, 122, 124, 126, 128, 130, 132, 134, 136, 138, 140, 142, 144, 146, 148, 150, 152, 154, 156, 158, 160, 162, 164, 166, 168), (236, 237, 239, 238), (294, 295, 232, 233), (234, 235, 237, 236), (233, 232, 235, 234), (292, 293, 295, 294), (313, 314, 307, 304), (317, 318, 315, 312), (298, 299, 300, 301, 302, 303, 296, 297), (310, 311, 301, 300), (305, 306, 311, 308), (309, 310, 319, 316), (304, 307, 306, 305), (310, 309, 308, 311), (318, 317, 316, 319), (314, 313, 312, 315), (308, 309, 316, 317, 312, 313, 304, 305), (306, 307, 303, 302), (315, 318, 298, 297), (311, 306, 302, 301), (319, 310, 300, 299), (314, 315, 297, 296), (307, 314, 296, 303), (318, 319, 299, 298), (321, 320, 351, 350, 349, 348, 347, 346, 345, 344, 343, 342, 341, 340, 339, 338, 337, 336, 335, 334, 333, 332, 331, 330, 329, 328, 327, 326, 325, 324, 323, 322), (352, 354, 355, 356, 357, 358, 359, 360, 361, 362, 363, 364, 365, 366, 367, 368, 369, 370, 371, 372, 373, 374, 375, 376, 377, 378, 379, 380, 381, 382, 383, 353), (339, 340, 372, 371), (326, 327, 359, 358), (340, 341, 373, 372), (327, 328, 360, 359), (341, 342, 374, 373), (328, 329, 361, 360), (342, 343, 375, 374), (329, 330, 362, 361), (343, 344, 376, 375), (330, 331, 363, 362), (344, 345, 377, 376), (331, 332, 364, 363), (345, 346, 378, 377), (332, 333, 365, 364), (346, 347, 379, 378), (333, 334, 366, 365), (320, 321, 352, 353), (347, 348, 380, 379), (334, 335, 367, 366), (321, 322, 354, 352), (348, 349, 381, 380), (335, 336, 368, 367), (322, 323, 355, 354), (349, 350, 382, 381), (336, 337, 369, 368), (323, 324, 356, 355), (350, 351, 383, 382), (337, 338, 370, 369), (324, 325, 357, 356), (351, 320, 353, 383), (338, 339, 371, 370), (325, 326, 358, 357), (409, 407, 458, 459), (386, 387, 389, 388), (425, 423, 466, 467), (388, 389, 391, 390), (441, 439, 474, 475), (390, 391, 393, 392), (403, 401, 455, 456), (392, 393, 395, 394), (419, 417, 463, 464), (394, 395, 397, 396), (435, 433, 471, 472), (396, 397, 399, 398), (397, 395, 452, 453), (398, 399, 401, 400), (413, 411, 460, 461), (400, 401, 403, 402), (429, 427, 468, 469), (402, 403, 405, 404), (445, 443, 476, 477), (404, 405, 407, 406), (387, 449, 479, 384), (406, 407, 409, 408), (391, 389, 385, 450), (408, 409, 411, 410), (407, 405, 457, 458), (410, 411, 413, 412), (423, 421, 465, 466), (412, 413, 415, 414), (439, 437, 473, 474), (414, 415, 417, 416), (401, 399, 454, 455), (416, 417, 419, 418), (417, 415, 462, 463), (418, 419, 421, 420), (433, 431, 470, 471), (420, 421, 423, 422), (449, 447, 478, 479), (422, 423, 425, 424), (395, 393, 451, 452), (424, 425, 427, 426), (411, 409, 459, 460), (426, 427, 429, 428), (427, 425, 467, 468), (428, 429, 431, 430), (443, 441, 475, 476), (430, 431, 433, 432), (405, 403, 456, 457), (432, 433, 435, 434), (421, 419, 464, 465), (434, 435, 437, 436), (437, 435, 472, 473), (436, 437, 439, 438), (389, 387, 384, 385), (438, 439, 441, 440), (399, 397, 453, 454), (440, 441, 443, 442), (415, 413, 461, 462), (442, 443, 445, 444), (431, 429, 469, 470), (444, 445, 447, 446), (447, 445, 477, 478), (385, 384, 479, 478, 477, 476, 475, 474, 473, 472, 471, 470, 469, 468, 467, 466, 465, 464, 463, 462, 461, 460, 459, 458, 457, 456, 455, 454, 453, 452, 451, 450), (446, 447, 449, 448), (393, 391, 450, 451), (448, 449, 387, 386), (424, 426, 491, 492), (440, 442, 483, 484), (404, 503, 402), (494, 495, 420), (436, 487, 434), (396, 398, 505, 506), (412, 414, 497, 498), (388, 511, 386), (428, 430, 489, 490), (444, 446, 481, 482), (390, 392, 508, 509), (406, 408, 500, 501), (422, 424, 492, 493), (438, 440, 484, 485), (404, 502, 503), (495, 418, 420), (436, 486, 487), (394, 396, 506, 507), (388, 510, 511), (410, 412, 498, 499), (426, 428, 490, 491), (442, 444, 482, 483), (388, 390, 509, 510), (404, 406, 501, 502), (420, 422, 493, 494), (436, 438, 485, 486), (398, 400, 504, 505), (414, 416, 496, 497), (430, 432, 488, 489), (446, 448, 480, 481), (392, 394, 507, 508), (408, 410, 499, 500), (481, 480, 512, 513), (508, 507, 539, 540), (528, 495, 527), (482, 481, 513, 514), (509, 508, 540, 541), (496, 495, 528), (483, 482, 514, 515), (510, 509, 541, 542), (497, 496, 528, 529), (484, 483, 515, 516), (542, 543, 511), (498, 497, 529, 530), (485, 484, 516, 517), (499, 498, 530, 531), (486, 485, 517, 518), (500, 499, 531, 532), (518, 519, 487), (501, 500, 532, 533), (486, 518, 487), (502, 501, 533, 534), (489, 488, 520, 521), (534, 535, 503), (490, 489, 521, 522), (502, 534, 503), (491, 490, 522, 523), (505, 504, 536, 537), (492, 491, 523, 524), (506, 505, 537, 538), (493, 492, 524, 525), (543, 512, 511), (507, 506, 538, 539), (494, 493, 525, 526), (535, 534, 566, 567), (522, 521, 553, 554), (536, 535, 567, 568), (523, 522, 554, 555), (537, 536, 568, 569), (524, 523, 555, 556), (538, 537, 569, 570), (525, 524, 556, 557), (512, 543, 575, 544), (539, 538, 570, 571), (526, 525, 557, 558), (513, 512, 544, 545), (540, 539, 571, 572), (527, 526, 558, 559), (514, 513, 545, 546), (541, 540, 572, 573), (528, 527, 559, 560), (515, 514, 546, 547), (542, 541, 573, 574), (529, 528, 560, 561), (516, 515, 547, 548), (543, 542, 574, 575), (530, 529, 561, 562), (517, 516, 548, 549), (531, 530, 562, 563), (518, 517, 549, 550), (532, 531, 563, 564), (519, 518, 550, 551), (533, 532, 564, 565), (520, 519, 551, 552), (534, 533, 565, 566), (521, 520, 552, 553), (570, 569, 601, 602), (557, 556, 588, 589), (544, 575, 607, 576), (571, 570, 602, 603), (558, 557, 589, 590), (545, 544, 576, 577), (572, 571, 603, 604), (559, 558, 590, 591), (546, 545, 577, 578), (573, 572, 604, 605), (560, 559, 591, 592), (547, 546, 578, 579), (574, 573, 605, 606), (561, 560, 592, 593), (548, 547, 579, 580), (575, 574, 606, 607), (562, 561, 593, 594), (549, 548, 580, 581), (563, 562, 594, 595), (550, 549, 581, 582), (564, 563, 595, 596), (551, 550, 582, 583), (565, 564, 596, 597), (552, 551, 583, 584), (566, 565, 597, 598), (553, 552, 584, 585), (567, 566, 598, 599), (554, 553, 585, 586), (568, 567, 599, 600), (555, 554, 586, 587), (569, 568, 600, 601), (556, 555, 587, 588), (578, 577, 609, 610), (605, 604, 636, 637), (592, 591, 623, 624), (579, 578, 610, 611), (606, 605, 637, 638), (593, 592, 624, 625), (580, 579, 611, 612), (607, 606, 638, 639), (594, 593, 625, 626), (581, 580, 612, 613), (595, 594, 626, 627), (582, 581, 613, 614), (596, 595, 627, 628), (583, 582, 614, 615), (597, 596, 628, 629), (584, 583, 615, 616), (598, 597, 629, 630), (585, 584, 616, 617), (599, 598, 630, 631), (586, 585, 617, 618), (600, 599, 631, 632), (587, 586, 618, 619), (601, 600, 632, 633), (588, 587, 619, 620), (602, 601, 633, 634), (589, 588, 620, 621), (576, 607, 639, 608), (603, 602, 634, 635), (590, 589, 621, 622), (577, 576, 608, 609), (604, 603, 635, 636), (591, 590, 622, 623), (608, 639, 638, 637, 636, 635, 634, 633, 632, 631, 630, 629, 628, 627, 626, 625, 624, 623, 622, 621, 620, 619, 618, 617, 616, 615, 614, 613, 612, 611, 610, 609), (386, 511, 448), (480, 448, 511), (510, 542, 511), (511, 512, 480), (402, 503, 400), (504, 400, 503), (504, 503, 536), (536, 503, 535), (434, 487, 432), (488, 432, 487), (519, 520, 487), (488, 487, 520), (418, 495, 416), (496, 416, 495), (526, 527, 495), (495, 494, 526), (665, 663, 714, 715), (642, 643, 645, 644), (681, 679, 722, 723), (644, 645, 647, 646), (697, 695, 730, 731), (646, 647, 649, 648), (659, 657, 711, 712), (648, 649, 651, 650), (675, 673, 719, 720), (650, 651, 653, 652), (691, 689, 727, 728), (652, 653, 655, 654), (653, 651, 708, 709), (654, 655, 657, 656), (669, 667, 716, 717), (656, 657, 659, 658), (685, 683, 724, 725), (658, 659, 661, 660), (701, 699, 732, 733), (660, 661, 663, 662), (643, 705, 735, 640), (662, 663, 665, 664), (647, 645, 641, 706), (664, 665, 667, 666), (663, 661, 713, 714), (666, 667, 669, 668), (679, 677, 721, 722), (668, 669, 671, 670), (695, 693, 729, 730), (670, 671, 673, 672), (657, 655, 710, 711), (672, 673, 675, 674), (673, 671, 718, 719), (674, 675, 677, 676), (689, 687, 726, 727), (676, 677, 679, 678), (705, 703, 734, 735), (678, 679, 681, 680), (651, 649, 707, 708), (680, 681, 683, 682), (667, 665, 715, 716), (682, 683, 685, 684), (683, 681, 723, 724), (684, 685, 687, 686), (699, 697, 731, 732), (686, 687, 689, 688), (661, 659, 712, 713), (688, 689, 691, 690), (677, 675, 720, 721), (690, 691, 693, 692), (693, 691, 728, 729), (692, 693, 695, 694), (645, 643, 640, 641), (694, 695, 697, 696), (655, 653, 709, 710), (696, 697, 699, 698), (671, 669, 717, 718), (698, 699, 701, 700), (687, 685, 725, 726), (700, 701, 703, 702), (703, 701, 733, 734), (641, 640, 735, 734, 733, 732, 731, 730, 729, 728, 727, 726, 725, 724, 723, 722, 721, 720, 719, 718, 717, 716, 715, 714, 713, 712, 711, 710, 709, 708, 707, 706), (702, 703, 705, 704), (649, 647, 706, 707), (704, 705, 643, 642), (680, 682, 747, 748), (696, 698, 739, 740), (660, 759, 658), (750, 751, 676), (692, 743, 690), (652, 654, 761, 762), (668, 670, 753, 754), (644, 767, 642), (684, 686, 745, 746), (700, 702, 737, 738), (646, 648, 764, 765), (662, 664, 756, 757), (678, 680, 748, 749), (694, 696, 740, 741), (660, 758, 759), (751, 674, 676), (692, 742, 743), (650, 652, 762, 763), (644, 766, 767), (666, 668, 754, 755), (682, 684, 746, 747), (698, 700, 738, 739), (644, 646, 765, 766), (660, 662, 757, 758), (676, 678, 749, 750), (692, 694, 741, 742), (654, 656, 760, 761), (670, 672, 752, 753), (686, 688, 744, 745), (702, 704, 736, 737), (648, 650, 763, 764), (664, 666, 755, 756), (737, 736, 768, 769), (764, 763, 795, 796), (784, 751, 783), (738, 737, 769, 770), (765, 764, 796, 797), (752, 751, 784), (739, 738, 770, 771), (766, 765, 797, 798), (753, 752, 784, 785), (740, 739, 771, 772), (798, 799, 767), (754, 753, 785, 786), (741, 740, 772, 773), (755, 754, 786, 787), (742, 741, 773, 774), (756, 755, 787, 788), (774, 775, 743), (757, 756, 788, 789), (742, 774, 743), (758, 757, 789, 790), (745, 744, 776, 777), (790, 791, 759), (746, 745, 777, 778), (758, 790, 759), (747, 746, 778, 779), (761, 760, 792, 793), (748, 747, 779, 780), (762, 761, 793, 794), (749, 748, 780, 781), (799, 768, 767), (763, 762, 794, 795), (750, 749, 781, 782), (791, 790, 822, 823), (778, 777, 809, 810), (792, 791, 823, 824), (779, 778, 810, 811), (793, 792, 824, 825), (780, 779, 811, 812), (794, 793, 825, 826), (781, 780, 812, 813), (768, 799, 831, 800), (795, 794, 826, 827), (782, 781, 813, 814), (769, 768, 800, 801), (796, 795, 827, 828), (783, 782, 814, 815), (770, 769, 801, 802), (797, 796, 828, 829), (784, 783, 815, 816), (771, 770, 802, 803), (798, 797, 829, 830), (785, 784, 816, 817), (772, 771, 803, 804), (799, 798, 830, 831), (786, 785, 817, 818), (773, 772, 804, 805), (787, 786, 818, 819), (774, 773, 805, 806), (788, 787, 819, 820), (775, 774, 806, 807), (789, 788, 820, 821), (776, 775, 807, 808), (790, 789, 821, 822), (777, 776, 808, 809), (826, 825, 857, 858), (813, 812, 844, 845), (800, 831, 863, 832), (827, 826, 858, 859), (814, 813, 845, 846), (801, 800, 832, 833), (828, 827, 859, 860), (815, 814, 846, 847), (802, 801, 833, 834), (829, 828, 860, 861), (816, 815, 847, 848), (803, 802, 834, 835), (830, 829, 861, 862), (817, 816, 848, 849), (804, 803, 835, 836), (831, 830, 862, 863), (818, 817, 849, 850), (805, 804, 836, 837), (819, 818, 850, 851), (806, 805, 837, 838), (820, 819, 851, 852), (807, 806, 838, 839), (821, 820, 852, 853), (808, 807, 839, 840), (822, 821, 853, 854), (809, 808, 840, 841), (823, 822, 854, 855), (810, 809, 841, 842), (824, 823, 855, 856), (811, 810, 842, 843), (825, 824, 856, 857), (812, 811, 843, 844), (834, 833, 865, 866), (861, 860, 892, 893), (848, 847, 879, 880), (835, 834, 866, 867), (862, 861, 893, 894), (849, 848, 880, 881), (836, 835, 867, 868), (863, 862, 894, 895), (850, 849, 881, 882), (837, 836, 868, 869), (851, 850, 882, 883), (838, 837, 869, 870), (852, 851, 883, 884), (839, 838, 870, 871), (853, 852, 884, 885), (840, 839, 871, 872), (854, 853, 885, 886), (841, 840, 872, 873), (855, 854, 886, 887), (842, 841, 873, 874), (856, 855, 887, 888), (843, 842, 874, 875), (857, 856, 888, 889), (844, 843, 875, 876), (858, 857, 889, 890), (845, 844, 876, 877), (832, 863, 895, 864), (859, 858, 890, 891), (846, 845, 877, 878), (833, 832, 864, 865), (860, 859, 891, 892), (847, 846, 878, 879), (864, 895, 894, 893, 892, 891, 890, 889, 888, 887, 886, 885, 884, 883, 882, 881, 880, 879, 878, 877, 876, 875, 874, 873, 872, 871, 870, 869, 868, 867, 866, 865), (642, 767, 704), (736, 704, 767), (766, 798, 767), (767, 768, 736), (658, 759, 656), (760, 656, 759), (760, 759, 792), (792, 759, 791), (690, 743, 688), (744, 688, 743), (775, 776, 743), (744, 743, 776), (674, 751, 672), (752, 672, 751), (782, 783, 751), (751, 750, 782), (921, 919, 970, 971), (898, 899, 901, 900), (937, 935, 978, 979), (900, 901, 903, 902), (953, 951, 986, 987), (902, 903, 905, 904), (915, 913, 967, 968), (904, 905, 907, 906), (931, 929, 975, 976), (906, 907, 909, 908), (947, 945, 983, 984), (908, 909, 911, 910), (909, 907, 964, 965), (910, 911, 913, 912), (925, 923, 972, 973), (912, 913, 915, 914), (941, 939, 980, 981), (914, 915, 917, 916), (957, 955, 988, 989), (916, 917, 919, 918), (899, 961, 991, 896), (918, 919, 921, 920), (903, 901, 897, 962), (920, 921, 923, 922), (919, 917, 969, 970), (922, 923, 925, 924), (935, 933, 977, 978), (924, 925, 927, 926), (951, 949, 985, 986), (926, 927, 929, 928), (913, 911, 966, 967), (928, 929, 931, 930), (929, 927, 974, 975), (930, 931, 933, 932), (945, 943, 982, 983), (932, 933, 935, 934), (961, 959, 990, 991), (934, 935, 937, 936), (907, 905, 963, 964), (936, 937, 939, 938), (923, 921, 971, 972), (938, 939, 941, 940), (939, 937, 979, 980), (940, 941, 943, 942), (955, 953, 987, 988), (942, 943, 945, 944), (917, 915, 968, 969), (944, 945, 947, 946), (933, 931, 976, 977), (946, 947, 949, 948), (949, 947, 984, 985), (948, 949, 951, 950), (901, 899, 896, 897), (950, 951, 953, 952), (911, 909, 965, 966), (952, 953, 955, 954), (927, 925, 973, 974), (954, 955, 957, 956), (943, 941, 981, 982), (956, 957, 959, 958), (959, 957, 989, 990), (897, 896, 991, 990, 989, 988, 987, 986, 985, 984, 983, 982, 981, 980, 979, 978, 977, 976, 975, 974, 973, 972, 971, 970, 969, 968, 967, 966, 965, 964, 963, 962), (958, 959, 961, 960), (905, 903, 962, 963), (960, 961, 899, 898), (936, 938, 1003, 1004), (952, 954, 995, 996), (916, 1015, 914), (1006, 1007, 932), (948, 999, 946), (908, 910, 1017, 1018), (924, 926, 1009, 1010), (900, 1023, 898), (940, 942, 1001, 1002), (956, 958, 993, 994), (902, 904, 1020, 1021), (918, 920, 1012, 1013), (934, 936, 1004, 1005), (950, 952, 996, 997), (916, 1014, 1015), (1007, 930, 932), (948, 998, 999), (906, 908, 1018, 1019), (900, 1022, 1023), (922, 924, 1010, 1011), (938, 940, 1002, 1003), (954, 956, 994, 995), (900, 902, 1021, 1022), (916, 918, 1013, 1014), (932, 934, 1005, 1006), (948, 950, 997, 998), (910, 912, 1016, 1017), (926, 928, 1008, 1009), (942, 944, 1000, 1001), (958, 960, 992, 993), (904, 906, 1019, 1020), (920, 922, 1011, 1012), (993, 992, 1024, 1025), (1020, 1019, 1051, 1052), (1040, 1007, 1039), (994, 993, 1025, 1026), (1021, 1020, 1052, 1053), (1008, 1007, 1040), (995, 994, 1026, 1027), (1022, 1021, 1053, 1054), (1009, 1008, 1040, 1041), (996, 995, 1027, 1028), (1054, 1055, 1023), (1010, 1009, 1041, 1042), (997, 996, 1028, 1029), (1011, 1010, 1042, 1043), (998, 997, 1029, 1030), (1012, 1011, 1043, 1044), (1030, 1031, 999), (1013, 1012, 1044, 1045), (998, 1030, 999), (1014, 1013, 1045, 1046), (1001, 1000, 1032, 1033), (1046, 1047, 1015), (1002, 1001, 1033, 1034), (1014, 1046, 1015), (1003, 1002, 1034, 1035), (1017, 1016, 1048, 1049), (1004, 1003, 1035, 1036), (1018, 1017, 1049, 1050), (1005, 1004, 1036, 1037), (1055, 1024, 1023), (1019, 1018, 1050, 1051), (1006, 1005, 1037, 1038), (1047, 1046, 1078, 1079), (1034, 1033, 1065, 1066), (1048, 1047, 1079, 1080), (1035, 1034, 1066, 1067), (1049, 1048, 1080, 1081), (1036, 1035, 1067, 1068), (1050, 1049, 1081, 1082), (1037, 1036, 1068, 1069), (1024, 1055, 1087, 1056), (1051, 1050, 1082, 1083), (1038, 1037, 1069, 1070), (1025, 1024, 1056, 1057), (1052, 1051, 1083, 1084), (1039, 1038, 1070, 1071), (1026, 1025, 1057, 1058), (1053, 1052, 1084, 1085), (1040, 1039, 1071, 1072), (1027, 1026, 1058, 1059), (1054, 1053, 1085, 1086), (1041, 1040, 1072, 1073), (1028, 1027, 1059, 1060), (1055, 1054, 1086, 1087), (1042, 1041, 1073, 1074), (1029, 1028, 1060, 1061), (1043, 1042, 1074, 1075), (1030, 1029, 1061, 1062), (1044, 1043, 1075, 1076), (1031, 1030, 1062, 1063), (1045, 1044, 1076, 1077), (1032, 1031, 1063, 1064), (1046, 1045, 1077, 1078), (1033, 1032, 1064, 1065), (1082, 1081, 1113, 1114), (1069, 1068, 1100, 1101), (1056, 1087, 1119, 1088), (1083, 1082, 1114, 1115), (1070, 1069, 1101, 1102), (1057, 1056, 1088, 1089), (1084, 1083, 1115, 1116), (1071, 1070, 1102, 1103), (1058, 1057, 1089, 1090), (1085, 1084, 1116, 1117), (1072, 1071, 1103, 1104), (1059, 1058, 1090, 1091), (1086, 1085, 1117, 1118), (1073, 1072, 1104, 1105), (1060, 1059, 1091, 1092), (1087, 1086, 1118, 1119), (1074, 1073, 1105, 1106), (1061, 1060, 1092, 1093), (1075, 1074, 1106, 1107), (1062, 1061, 1093, 1094), (1076, 1075, 1107, 1108), (1063, 1062, 1094, 1095), (1077, 1076, 1108, 1109), (1064, 1063, 1095, 1096), (1078, 1077, 1109, 1110), (1065, 1064, 1096, 1097), (1079, 1078, 1110, 1111), (1066, 1065, 1097, 1098), (1080, 1079, 1111, 1112), (1067, 1066, 1098, 1099), (1081, 1080, 1112, 1113), (1068, 1067, 1099, 1100), (1090, 1089, 1121, 1122), (1117, 1116, 1148, 1149), (1104, 1103, 1135, 1136), (1091, 1090, 1122, 1123), (1118, 1117, 1149, 1150), (1105, 1104, 1136, 1137), (1092, 1091, 1123, 1124), (1119, 1118, 1150, 1151), (1106, 1105, 1137, 1138), (1093, 1092, 1124, 1125), (1107, 1106, 1138, 1139), (1094, 1093, 1125, 1126), (1108, 1107, 1139, 1140), (1095, 1094, 1126, 1127), (1109, 1108, 1140, 1141), (1096, 1095, 1127, 1128), (1110, 1109, 1141, 1142), (1097, 1096, 1128, 1129), (1111, 1110, 1142, 1143), (1098, 1097, 1129, 1130), (1112, 1111, 1143, 1144), (1099, 1098, 1130, 1131), (1113, 1112, 1144, 1145), (1100, 1099, 1131, 1132), (1114, 1113, 1145, 1146), (1101, 1100, 1132, 1133), (1088, 1119, 1151, 1120), (1115, 1114, 1146, 1147), (1102, 1101, 1133, 1134), (1089, 1088, 1120, 1121), (1116, 1115, 1147, 1148), (1103, 1102, 1134, 1135), (1120, 1151, 1150, 1149, 1148, 1147, 1146, 1145, 1144, 1143, 1142, 1141, 1140, 1139, 1138, 1137, 1136, 1135, 1134, 1133, 1132, 1131, 1130, 1129, 1128, 1127, 1126, 1125, 1124, 1123, 1122, 1121), (898, 1023, 960), (992, 960, 1023), (1022, 1054, 1023), (1023, 1024, 992), (914, 1015, 912), (1016, 912, 1015), (1016, 1015, 1048), (1048, 1015, 1047), (946, 999, 944), (1000, 944, 999), (1031, 1032, 999), (1000, 999, 1032), (930, 1007, 928), (1008, 928, 1007), (1038, 1039, 1007), (1007, 1006, 1038), (1177, 1175, 1226, 1227), (1154, 1155, 1157, 1156), (1193, 1191, 1234, 1235), (1156, 1157, 1159, 1158), (1209, 1207, 1242, 1243), (1158, 1159, 1161, 1160), (1171, 1169, 1223, 1224), (1160, 1161, 1163, 1162), (1187, 1185, 1231, 1232), (1162, 1163, 1165, 1164), (1203, 1201, 1239, 1240), (1164, 1165, 1167, 1166), (1165, 1163, 1220, 1221), (1166, 1167, 1169, 1168), (1181, 1179, 1228, 1229), (1168, 1169, 1171, 1170), (1197, 1195, 1236, 1237), (1170, 1171, 1173, 1172), (1213, 1211, 1244, 1245), (1172, 1173, 1175, 1174), (1155, 1217, 1247, 1152), (1174, 1175, 1177, 1176), (1159, 1157, 1153, 1218), (1176, 1177, 1179, 1178), (1175, 1173, 1225, 1226), (1178, 1179, 1181, 1180), (1191, 1189, 1233, 1234), (1180, 1181, 1183, 1182), (1207, 1205, 1241, 1242), (1182, 1183, 1185, 1184), (1169, 1167, 1222, 1223), (1184, 1185, 1187, 1186), (1185, 1183, 1230, 1231), (1186, 1187, 1189, 1188), (1201, 1199, 1238, 1239), (1188, 1189, 1191, 1190), (1217, 1215, 1246, 1247), (1190, 1191, 1193, 1192), (1163, 1161, 1219, 1220), (1192, 1193, 1195, 1194), (1179, 1177, 1227, 1228), (1194, 1195, 1197, 1196), (1195, 1193, 1235, 1236), (1196, 1197, 1199, 1198), (1211, 1209, 1243, 1244), (1198, 1199, 1201, 1200), (1173, 1171, 1224, 1225), (1200, 1201, 1203, 1202), (1189, 1187, 1232, 1233), (1202, 1203, 1205, 1204), (1205, 1203, 1240, 1241), (1204, 1205, 1207, 1206), (1157, 1155, 1152, 1153), (1206, 1207, 1209, 1208), (1167, 1165, 1221, 1222), (1208, 1209, 1211, 1210), (1183, 1181, 1229, 1230), (1210, 1211, 1213, 1212), (1199, 1197, 1237, 1238), (1212, 1213, 1215, 1214), (1215, 1213, 1245, 1246), (1153, 1152, 1247, 1246, 1245, 1244, 1243, 1242, 1241, 1240, 1239, 1238, 1237, 1236, 1235, 1234, 1233, 1232, 1231, 1230, 1229, 1228, 1227, 1226, 1225, 1224, 1223, 1222, 1221, 1220, 1219, 1218), (1214, 1215, 1217, 1216), (1161, 1159, 1218, 1219), (1216, 1217, 1155, 1154), (1192, 1194, 1259, 1260), (1208, 1210, 1251, 1252), (1172, 1271, 1170), (1262, 1263, 1188), (1204, 1255, 1202), (1164, 1166, 1273, 1274), (1180, 1182, 1265, 1266), (1156, 1279, 1154), (1196, 1198, 1257, 1258), (1212, 1214, 1249, 1250), (1158, 1160, 1276, 1277), (1174, 1176, 1268, 1269), (1190, 1192, 1260, 1261), (1206, 1208, 1252, 1253), (1172, 1270, 1271), (1263, 1186, 1188), (1204, 1254, 1255), (1162, 1164, 1274, 1275), (1156, 1278, 1279), (1178, 1180, 1266, 1267), (1194, 1196, 1258, 1259), (1210, 1212, 1250, 1251), (1156, 1158, 1277, 1278), (1172, 1174, 1269, 1270), (1188, 1190, 1261, 1262), (1204, 1206, 1253, 1254), (1166, 1168, 1272, 1273), (1182, 1184, 1264, 1265), (1198, 1200, 1256, 1257), (1214, 1216, 1248, 1249), (1160, 1162, 1275, 1276), (1176, 1178, 1267, 1268), (1249, 1248, 1280, 1281), (1276, 1275, 1307, 1308), (1296, 1263, 1295), (1250, 1249, 1281, 1282), (1277, 1276, 1308, 1309), (1264, 1263, 1296), (1251, 1250, 1282, 1283), (1278, 1277, 1309, 1310), (1265, 1264, 1296, 1297), (1252, 1251, 1283, 1284), (1310, 1311, 1279), (1266, 1265, 1297, 1298), (1253, 1252, 1284, 1285), (1267, 1266, 1298, 1299), (1254, 1253, 1285, 1286), (1268, 1267, 1299, 1300), (1286, 1287, 1255), (1269, 1268, 1300, 1301), (1254, 1286, 1255), (1270, 1269, 1301, 1302), (1257, 1256, 1288, 1289), (1302, 1303, 1271), (1258, 1257, 1289, 1290), (1270, 1302, 1271), (1259, 1258, 1290, 1291), (1273, 1272, 1304, 1305), (1260, 1259, 1291, 1292), (1274, 1273, 1305, 1306), (1261, 1260, 1292, 1293), (1311, 1280, 1279), (1275, 1274, 1306, 1307), (1262, 1261, 1293, 1294), (1303, 1302, 1334, 1335), (1290, 1289, 1321, 1322), (1304, 1303, 1335, 1336), (1291, 1290, 1322, 1323), (1305, 1304, 1336, 1337), (1292, 1291, 1323, 1324), (1306, 1305, 1337, 1338), (1293, 1292, 1324, 1325), (1280, 1311, 1343, 1312), (1307, 1306, 1338, 1339), (1294, 1293, 1325, 1326), (1281, 1280, 1312, 1313), (1308, 1307, 1339, 1340), (1295, 1294, 1326, 1327), (1282, 1281, 1313, 1314), (1309, 1308, 1340, 1341), (1296, 1295, 1327, 1328), (1283, 1282, 1314, 1315), (1310, 1309, 1341, 1342), (1297, 1296, 1328, 1329), (1284, 1283, 1315, 1316), (1311, 1310, 1342, 1343), (1298, 1297, 1329, 1330), (1285, 1284, 1316, 1317), (1299, 1298, 1330, 1331), (1286, 1285, 1317, 1318), (1300, 1299, 1331, 1332), (1287, 1286, 1318, 1319), (1301, 1300, 1332, 1333), (1288, 1287, 1319, 1320), (1302, 1301, 1333, 1334), (1289, 1288, 1320, 1321), (1338, 1337, 1369, 1370), (1325, 1324, 1356, 1357), (1312, 1343, 1375, 1344), (1339, 1338, 1370, 1371), (1326, 1325, 1357, 1358), (1313, 1312, 1344, 1345), (1340, 1339, 1371, 1372), (1327, 1326, 1358, 1359), (1314, 1313, 1345, 1346), (1341, 1340, 1372, 1373), (1328, 1327, 1359, 1360), (1315, 1314, 1346, 1347), (1342, 1341, 1373, 1374), (1329, 1328, 1360, 1361), (1316, 1315, 1347, 1348), (1343, 1342, 1374, 1375), (1330, 1329, 1361, 1362), (1317, 1316, 1348, 1349), (1331, 1330, 1362, 1363), (1318, 1317, 1349, 1350), (1332, 1331, 1363, 1364), (1319, 1318, 1350, 1351), (1333, 1332, 1364, 1365), (1320, 1319, 1351, 1352), (1334, 1333, 1365, 1366), (1321, 1320, 1352, 1353), (1335, 1334, 1366, 1367), (1322, 1321, 1353, 1354), (1336, 1335, 1367, 1368), (1323, 1322, 1354, 1355), (1337, 1336, 1368, 1369), (1324, 1323, 1355, 1356), (1346, 1345, 1377, 1378), (1373, 1372, 1404, 1405), (1360, 1359, 1391, 1392), (1347, 1346, 1378, 1379), (1374, 1373, 1405, 1406), (1361, 1360, 1392, 1393), (1348, 1347, 1379, 1380), (1375, 1374, 1406, 1407), (1362, 1361, 1393, 1394), (1349, 1348, 1380, 1381), (1363, 1362, 1394, 1395), (1350, 1349, 1381, 1382), (1364, 1363, 1395, 1396), (1351, 1350, 1382, 1383), (1365, 1364, 1396, 1397), (1352, 1351, 1383, 1384), (1366, 1365, 1397, 1398), (1353, 1352, 1384, 1385), (1367, 1366, 1398, 1399), (1354, 1353, 1385, 1386), (1368, 1367, 1399, 1400), (1355, 1354, 1386, 1387), (1369, 1368, 1400, 1401), (1356, 1355, 1387, 1388), (1370, 1369, 1401, 1402), (1357, 1356, 1388, 1389), (1344, 1375, 1407, 1376), (1371, 1370, 1402, 1403), (1358, 1357, 1389, 1390), (1345, 1344, 1376, 1377), (1372, 1371, 1403, 1404), (1359, 1358, 1390, 1391), (1376, 1407, 1406, 1405, 1404, 1403, 1402, 1401, 1400, 1399, 1398, 1397, 1396, 1395, 1394, 1393, 1392, 1391, 1390, 1389, 1388, 1387, 1386, 1385, 1384, 1383, 1382, 1381, 1380, 1379, 1378, 1377), (1154, 1279, 1216), (1248, 1216, 1279), (1278, 1310, 1279), (1279, 1280, 1248), (1170, 1271, 1168), (1272, 1168, 1271), (1272, 1271, 1304), (1304, 1271, 1303), (1202, 1255, 1200), (1256, 1200, 1255), (1287, 1288, 1255), (1256, 1255, 1288), (1186, 1263, 1184), (1264, 1184, 1263), (1294, 1295, 1263), (1263, 1262, 1294)])
me_cylinder.polygons.foreach_set('material_index', [2, 2, 2, 2, 2, 2, 2, 2, 2, 2, 2, 2, 2, 2, 2, 2, 2, 2, 2, 2, 2, 2, 2, 2, 2, 2, 2, 2, 2, 2, 2, 2, 2, 0, 2, 2, 2, 2, 0, 2, 2, 2, 2, 2, 0, 2, 2, 2, 2, 2, 2, 2, 0, 0, 0, 0, 0, 0, 0, 0, 0, 1, 1, 1, 1, 1, 1, 1, 1, 1, 1, 1, 1, 1, 1, 1, 1, 1, 1, 1, 1, 1, 1, 1, 1, 1, 1, 1, 1, 1, 1, 1, 1, 1, 1, 1, 1, 1, 1, 1, 1, 1, 1, 1, 1, 1, 1, 1, 1, 1, 1, 1, 1, 1, 1, 1, 1, 1, 1, 1, 1, 1, 1, 1, 1, 1, 1, 1, 1, 1, 1, 1, 1, 1, 1, 1, 1, 1, 1, 1, 1, 1, 1, 1, 1, 1, 1, 0, 1, 1, 0, 1, 1, 1, 1, 1, 1, 1, 1, 1, 1, 1, 1, 1, 1, 1, 1, 1, 0, 0, 0, 0, 0, 0, 0, 0, 0, 0, 0, 0, 0, 0, 0, 0, 0, 0, 0, 0, 0, 0, 0, 0, 0, 0, 0, 0, 0, 0, 0, 0, 0, 0, 0, 0, 0, 0, 0, 0, 0, 0, 0, 0, 0, 0, 0, 0, 0, 0, 0, 0, 0, 1, 0, 1, 0, 1, 0, 1, 0, 1, 0, 1, 0, 1, 0, 1, 0, 1, 0, 1, 0, 1, 0, 1, 0, 1, 0, 1, 0, 1, 0, 1, 0, 1, 0, 1, 0, 1, 0, 1, 0, 1, 0, 1, 0, 1, 0, 1, 0, 1, 0, 1, 0, 1, 0, 1, 0, 1, 0, 1, 0, 0, 1, 0, 1, 1, 1, 0, 0, 0, 1, 1, 0, 1, 1, 1, 1, 1, 1, 0, 0, 0, 1, 0, 1, 1, 1, 1, 1, 1, 1, 1, 1, 1, 1, 1, 1, 1, 1, 0, 1, 1, 0, 1, 1, 1, 1, 0, 1, 1, 1, 1, 1, 0, 1, 0, 1, 1, 0, 1, 0, 1, 1, 1, 1, 1, 0, 1, 1, 1, 1, 1, 1, 1, 1, 1, 1, 1, 1, 1, 1, 1, 1, 1, 1, 1, 1, 1, 1, 1, 1, 1, 1, 1, 1, 1, 1, 1, 1, 1, 1, 1, 1, 1, 1, 1, 1, 1, 1, 1, 1, 1, 1, 1, 1, 1, 1, 1, 1, 1, 1, 1, 1, 1, 1, 1, 1, 1, 1, 1, 1, 1, 1, 1, 1, 1, 1, 1, 1, 1, 1, 1, 1, 1, 1, 1, 1, 1, 1, 1, 1, 1, 1, 1, 1, 1, 1, 1, 1, 1, 1, 1, 1, 1, 1, 1, 0, 0, 0, 0, 0, 0, 0, 0, 0, 0, 0, 0, 0, 0, 0, 0, 0, 1, 0, 1, 0, 1, 0, 1, 0, 1, 0, 1, 0, 1, 0, 1, 0, 1, 0, 1, 0, 1, 0, 1, 0, 1, 0, 1, 0, 1, 0, 1, 0, 1, 0, 1, 0, 1, 0, 1, 0, 1, 0, 1, 0, 1, 0, 1, 0, 1, 0, 1, 0, 1, 0, 1, 0, 1, 0, 1, 0, 0, 1, 0, 1, 1, 1, 0, 0, 0, 1, 1, 0, 1, 1, 1, 1, 1, 1, 0, 0, 0, 1, 0, 1, 1, 1, 1, 1, 1, 1, 1, 1, 1, 1, 1, 1, 1, 1, 0, 1, 1, 0, 1, 1, 1, 1, 0, 1, 1, 1, 1, 1, 0, 1, 0, 1, 1, 0, 1, 0, 1, 1, 1, 1, 1, 0, 1, 1, 1, 1, 1, 1, 1, 1, 1, 1, 1, 1, 1, 1, 1, 1, 1, 1, 1, 1, 1, 1, 1, 1, 1, 1, 1, 1, 1, 1, 1, 1, 1, 1, 1, 1, 1, 1, 1, 1, 1, 1, 1, 1, 1, 1, 1, 1, 1, 1, 1, 1, 1, 1, 1, 1, 1, 1, 1, 1, 1, 1, 1, 1, 1, 1, 1, 1, 1, 1, 1, 1, 1, 1, 1, 1, 1, 1, 1, 1, 1, 1, 1, 1, 1, 1, 1, 1, 1, 1, 1, 1, 1, 1, 1, 1, 1, 1, 1, 0, 0, 0, 0, 0, 0, 0, 0, 0, 0, 0, 0, 0, 0, 0, 0, 0, 1, 0, 1, 0, 1, 0, 1, 0, 1, 0, 1, 0, 1, 0, 1, 0, 1, 0, 1, 0, 1, 0, 1, 0, 1, 0, 1, 0, 1, 0, 1, 0, 1, 0, 1, 0, 1, 0, 1, 0, 1, 0, 1, 0, 1, 0, 1, 0, 1, 0, 1, 0, 1, 0, 1, 0, 1, 0, 1, 0, 0, 1, 0, 1, 1, 1, 0, 0, 0, 1, 1, 0, 1, 1, 1, 1, 1, 1, 0, 0, 0, 1, 0, 1, 1, 1, 1, 1, 1, 1, 1, 1, 1, 1, 1, 1, 1, 1, 0, 1, 1, 0, 1, 1, 1, 1, 0, 1, 1, 1, 1, 1, 0, 1, 0, 1, 1, 0, 1, 0, 1, 1, 1, 1, 1, 0, 1, 1, 1, 1, 1, 1, 1, 1, 1, 1, 1, 1, 1, 1, 1, 1, 1, 1, 1, 1, 1, 1, 1, 1, 1, 1, 1, 1, 1, 1, 1, 1, 1, 1, 1, 1, 1, 1, 1, 1, 1, 1, 1, 1, 1, 1, 1, 1, 1, 1, 1, 1, 1, 1, 1, 1, 1, 1, 1, 1, 1, 1, 1, 1, 1, 1, 1, 1, 1, 1, 1, 1, 1, 1, 1, 1, 1, 1, 1, 1, 1, 1, 1, 1, 1, 1, 1, 1, 1, 1, 1, 1, 1, 1, 1, 1, 1, 1, 1, 0, 0, 0, 0, 0, 0, 0, 0, 0, 0, 0, 0, 0, 0, 0, 0, 0, 1, 0, 1, 0, 1, 0, 1, 0, 1, 0, 1, 0, 1, 0, 1, 0, 1, 0, 1, 0, 1, 0, 1, 0, 1, 0, 1, 0, 1, 0, 1, 0, 1, 0, 1, 0, 1, 0, 1, 0, 1, 0, 1, 0, 1, 0, 1, 0, 1, 0, 1, 0, 1, 0, 1, 0, 1, 0, 1, 0, 0, 1, 0, 1, 1, 1, 0, 0, 0, 1, 1, 0, 1, 1, 1, 1, 1, 1, 0, 0, 0, 1, 0, 1, 1, 1, 1, 1, 1, 1, 1, 1, 1, 1, 1, 1, 1, 1, 0, 1, 1, 0, 1, 1, 1, 1, 0, 1, 1, 1, 1, 1, 0, 1, 0, 1, 1, 0, 1, 0, 1, 1, 1, 1, 1, 0, 1, 1, 1, 1, 1, 1, 1, 1, 1, 1, 1, 1, 1, 1, 1, 1, 1, 1, 1, 1, 1, 1, 1, 1, 1, 1, 1, 1, 1, 1, 1, 1, 1, 1, 1, 1, 1, 1, 1, 1, 1, 1, 1, 1, 1, 1, 1, 1, 1, 1, 1, 1, 1, 1, 1, 1, 1, 1, 1, 1, 1, 1, 1, 1, 1, 1, 1, 1, 1, 1, 1, 1, 1, 1, 1, 1, 1, 1, 1, 1, 1, 1, 1, 1, 1, 1, 1, 1, 1, 1, 1, 1, 1, 1, 1, 1, 1, 1, 1, 0, 0, 0, 0, 0, 0, 0, 0, 0, 0, 0, 0, 0, 0, 0, 0])
me_cylinder.materials.append(mat_metal_vert)
me_cylinder.materials.append(mat_metal_silver)
me_cylinder.materials.append(mat_metal_gold)
me_cylinder.use_remesh_preserve_volume = False
me_cylinder.use_remesh_preserve_attributes = False
me_cylinder.use_mirror_vertex_groups = False
me_cylinder.update()

# ---- objects
ob_cylinder = bpy.data.objects.new('Cylinder', me_cylinder)
ob_lamp = bpy.data.objects.new('Lamp', light_lamp)
ob_camera = bpy.data.objects.new('Camera', cam_camera)

# ---- transforms, parenting, visibility, modifiers, constraints
ob_cylinder.location = (0.0, 0.0, 0.1773)
ob_cylinder.scale = (1.85, 1.85, 0.1823)
ob_cylinder.lineart.crease_threshold = 0.0
ob_lamp.location = (4.076, 1.005, 5.904)
ob_lamp.rotation_euler = (0.6503, 0.05522, 1.866)
ob_lamp.lock_rotations_4d = False
ob_lamp.empty_display_type = 'ARROWS'
ob_lamp.color = (0.0, 0.0, 0.0, 0.0)
ob_lamp.lineart.crease_threshold = 0.0
ob_camera.location = (7.481, -6.508, 5.344)
ob_camera.rotation_euler = (1.109, 0.0, 0.8149)
ob_camera.lock_rotations_4d = False
ob_camera.empty_display_type = 'ARROWS'
ob_camera.color = (0.0, 0.0, 0.0, 0.0)
ob_camera.display_type = 'WIRE'
ob_camera.lineart.crease_threshold = 0.0

# ---- collection membership
col_collection_1.objects.link(ob_cylinder)
col_collection_1.objects.link(ob_lamp)
col_collection_1.objects.link(ob_camera)

# ---- scene / render settings (as saved in the file)
scene.camera = ob_camera
scene.frame_start = 1; scene.frame_end = 250; scene.frame_set(1)
scene.render.engine = 'BLENDER_EEVEE_NEXT'
scene.render.resolution_percentage = 50
scene.render.dither_intensity = 0.0
scene.cycles.use_denoising = False
scene.cycles.samples = 128
scene.cycles.sampling_pattern = 'TABULATED_SOBOL'
scene.cycles.use_adaptive_sampling = False
scene.cycles.use_light_tree = False
scene.cycles.blur_glossy = 0.0
scene.cycles.sample_clamp_indirect = 0.0
scene.view_settings.view_transform = 'Standard'
bpy.context.view_layer.update()
